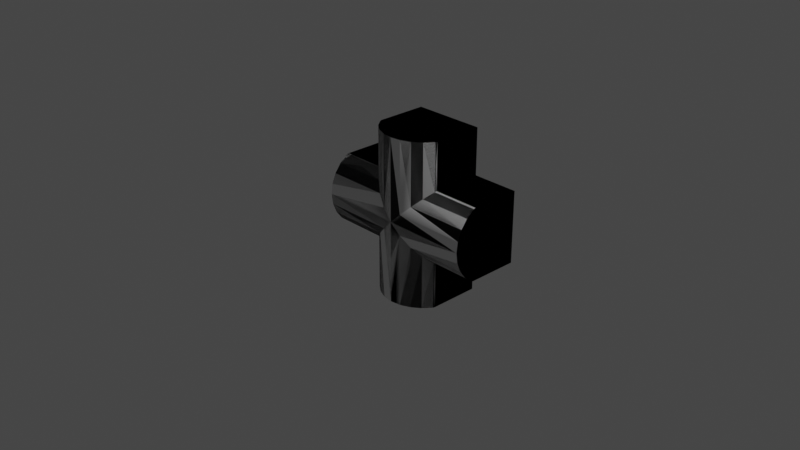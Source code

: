 # Source: Conestoga.blend  (saved by Blender 3.1.7; exported with 4.5.12 LTS)
import bpy
from mathutils import Matrix  # noqa: F401  (used for matrix-valued properties, if any)

bpy.ops.wm.read_factory_settings(use_empty=True)
scene = bpy.context.scene
scene.name = 'Scene'

# ---- collections
col_collection = bpy.data.collections.new('Collection'); scene.collection.children.link(col_collection)

# ---- images (referenced by path relative to the original .blend; pixels are not part of the script)
import os
ASSET_DIR = os.environ.get("B2B_ASSET_DIR", "")  # directory of the original .blend (textures are referenced by path, not embedded)
HERE = os.path.dirname(os.path.abspath(__file__))  # packed textures are extracted next to this script under _unpacked/

def load_image(name, relpath, width, height, colorspace="sRGB"):
    """Load a texture the original file referenced (path relative to the .blend, or extracted next to this script)."""
    p = next((c for c in (os.path.join(HERE, relpath), os.path.join(ASSET_DIR, relpath)) if relpath and os.path.exists(c)), "")
    if p:
        img = bpy.data.images.load(p, check_existing=True)
        img.name = name
    else:  # same state as the original file: an image datablock whose file is absent (Cycles renders it pink)
        img = bpy.data.images.new(name, width, height)
        img.source = "FILE"
        img.filepath = "//" + (relpath or name)
    img.colorspace_settings.name = colorspace
    return img
img_diff = load_image('diff', 'diff.png', 1024, 1024, 'sRGB')
img_norm = load_image('norm', 'norm.png', 1024, 1024, 'Non-Color')

# ---- materials (node trees are filled in below, after node groups)
mat_material_002 = bpy.data.materials.new('Material.002')
mat_material_002.use_transparent_shadow = False

# ---- node groups
ng_color4 = bpy.data.node_groups.new('Color4', 'ShaderNodeTree')
_s = ng_color4.interface.new_socket(name='Color', in_out='OUTPUT', socket_type='NodeSocketColor')
_s = ng_color4.interface.new_socket(name='Alpha', in_out='OUTPUT', socket_type='NodeSocketFloat')
_s = ng_color4.interface.new_socket(name='Color', in_out='INPUT', socket_type='NodeSocketColor')
_s = ng_color4.interface.new_socket(name='Alpha', in_out='INPUT', socket_type='NodeSocketFloat')
_s.min_value = 1.0
_N = ng_color4.nodes; _L = ng_color4.links
n0 = _N.new('NodeGroupInput'); n0.name = 'Group Input'; n0.location = (-403, 18)
n1 = _N.new('NodeGroupOutput'); n1.name = 'Group Output'; n1.location = (154, 24)
_L.new(n0.outputs[1], n1.inputs[1])
_L.new(n0.outputs[0], n1.inputs[0])
n1.is_active_output = True
ng_maincolor = bpy.data.node_groups.new('MainColor', 'ShaderNodeTree')
_s = ng_maincolor.interface.new_socket(name='Color', in_out='OUTPUT', socket_type='NodeSocketColor')
_s = ng_maincolor.interface.new_socket(name='Alpha', in_out='OUTPUT', socket_type='NodeSocketFloat')
_s = ng_maincolor.interface.new_socket(name='VColor', in_out='INPUT', socket_type='NodeSocketColor')
_s = ng_maincolor.interface.new_socket(name='VAlpha', in_out='INPUT', socket_type='NodeSocketFloat')
_s.min_value = 1e+04
_s = ng_maincolor.interface.new_socket(name='CColor', in_out='INPUT', socket_type='NodeSocketColor')
_s = ng_maincolor.interface.new_socket(name='CAlpha', in_out='INPUT', socket_type='NodeSocketFloat')
_s.min_value = 1.0
_s = ng_maincolor.interface.new_socket(name='TColor', in_out='INPUT', socket_type='NodeSocketColor')
_s = ng_maincolor.interface.new_socket(name='TAlpha', in_out='INPUT', socket_type='NodeSocketFloat')
_s.min_value = 1.0
_N = ng_maincolor.nodes; _L = ng_maincolor.links
n0 = _N.new('NodeGroupInput'); n0.name = 'Group Input'; n0.location = (-284, 35)
n1 = _N.new('NodeGroupOutput'); n1.name = 'Group Output'; n1.location = (332, -19)
n2 = _N.new('ShaderNodeMix'); n2.name = 'VC*CC*TC'; n2.location = (127, -33)
n2.label = 'VC*CC*TC'
n2.hide = True
n2.data_type = 'RGBA'
n2.blend_type = 'MULTIPLY'
n2.inputs[0].default_value = 1.0
n3 = _N.new('ShaderNodeMix'); n3.name = 'VC*CC'; n3.location = (-44, 33)
n3.label = 'VC*CC'
n3.hide = True
n3.data_type = 'RGBA'
n3.blend_type = 'MULTIPLY'
n3.inputs[0].default_value = 1.0
n4 = _N.new('ShaderNodeMath'); n4.name = 'VA*CA'; n4.location = (-59, -19)
n4.label = 'VA*CA'
n4.hide = True
n4.operation = 'MULTIPLY'
n4.inputs[2].default_value = 0.0
n5 = _N.new('ShaderNodeMath'); n5.name = 'VA*CA*TA'; n5.location = (130, -79)
n5.label = 'VA*CA*TA'
n5.hide = True
n5.operation = 'MULTIPLY'
n5.inputs[2].default_value = 0.0
_L.new(n0.outputs[2], n3.inputs[7])
_L.new(n0.outputs[4], n2.inputs[7])
_L.new(n2.outputs[2], n1.inputs[0])
_L.new(n3.outputs[2], n2.inputs[6])
_L.new(n0.outputs[0], n3.inputs[6])
_L.new(n0.outputs[1], n4.inputs[0])
_L.new(n0.outputs[3], n4.inputs[1])
_L.new(n4.outputs[0], n5.inputs[0])
_L.new(n0.outputs[5], n5.inputs[1])
_L.new(n5.outputs[0], n1.inputs[1])
n1.is_active_output = True
ng_standardshader = bpy.data.node_groups.new('StandardShader', 'ShaderNodeTree')
_s = ng_standardshader.interface.new_socket(name='BSDF', in_out='OUTPUT', socket_type='NodeSocketShader')
_s = ng_standardshader.interface.new_socket(name='BaseColor', in_out='INPUT', socket_type='NodeSocketColor')
_s = ng_standardshader.interface.new_socket(name='Shininess', in_out='INPUT', socket_type='NodeSocketFloat')
_s.min_value = 1e+04
_s = ng_standardshader.interface.new_socket(name='Gloss', in_out='INPUT', socket_type='NodeSocketFloat')
_s.min_value = 1e+04
_s = ng_standardshader.interface.new_socket(name='Emission', in_out='INPUT', socket_type='NodeSocketColor')
_s = ng_standardshader.interface.new_socket(name='Emission Strength', in_out='INPUT', socket_type='NodeSocketFloat')
_s.min_value = 1e+06
_s = ng_standardshader.interface.new_socket(name='Alpha', in_out='INPUT', socket_type='NodeSocketFloat')
_s.min_value = 1.0
_s = ng_standardshader.interface.new_socket(name='NormalColor', in_out='INPUT', socket_type='NodeSocketColor')
_N = ng_standardshader.nodes; _L = ng_standardshader.links
n0 = _N.new('NodeGroupOutput'); n0.name = 'Group Output'; n0.location = (555, 248)
n1 = _N.new('NodeGroupInput'); n1.name = 'Group Input'; n1.location = (-444, 74)
n2 = _N.new('ShaderNodeNormalMap'); n2.name = 'Normal Map'; n2.location = (-96, -256)
n2.hide = True
n3 = _N.new('ShaderNodeMath'); n3.name = 'Roughness'; n3.location = (-4, -2)
n3.label = 'Roughness'
n3.hide = True
n3.operation = 'SQRT'
n3.inputs[2].default_value = 0.0
n4 = _N.new('ShaderNodeMath'); n4.name = 'SpecularConv'; n4.location = (-120, 39)
n4.label = 'SpecularConv'
n4.hide = True
n4.operation = 'SQRT'
n4.inputs[2].default_value = 0.0
n5 = _N.new('ShaderNodeMath'); n5.name = 'Gloss2Rough'; n5.location = (-176, -1)
n5.label = 'Gloss2Rough'
n5.hide = True
n5.operation = 'SUBTRACT'
n5.inputs[0].default_value = 1.0
n5.inputs[2].default_value = 0.0
n6 = _N.new('ShaderNodeBsdfPrincipled'); n6.name = 'Principled BSDF'; n6.location = (226, 256)
n6.distribution = 'GGX'
n6.subsurface_method = 'BURLEY'
n6.inputs[3].default_value = 1.45
_L.new(n6.outputs[0], n0.inputs[0])
_L.new(n4.outputs[0], n6.inputs[13])
_L.new(n1.outputs[3], n6.inputs[27])
_L.new(n3.outputs[0], n6.inputs[2])
_L.new(n1.outputs[0], n6.inputs[0])
_L.new(n1.outputs[1], n4.inputs[0])
_L.new(n1.outputs[6], n2.inputs[1])
_L.new(n5.outputs[0], n3.inputs[0])
_L.new(n1.outputs[2], n5.inputs[1])
_L.new(n2.outputs[0], n6.inputs[5])
_L.new(n1.outputs[5], n6.inputs[4])
_L.new(n1.outputs[4], n6.inputs[28])
n0.is_active_output = True
ng_dxtnormal = bpy.data.node_groups.new('dxtNormal', 'ShaderNodeTree')
_s = ng_dxtnormal.interface.new_socket(name='Color', in_out='OUTPUT', socket_type='NodeSocketColor')
_s = ng_dxtnormal.interface.new_socket(name='RGB', in_out='INPUT', socket_type='NodeSocketColor')
_s = ng_dxtnormal.interface.new_socket(name='Alpha', in_out='INPUT', socket_type='NodeSocketFloat')
_s.min_value = 1e+04
_N = ng_dxtnormal.nodes; _L = ng_dxtnormal.links
n0 = _N.new('NodeReroute'); n0.name = 'Reroute'; n0.location = (396, 44)
n0.width = 100
n0.socket_idname = 'NodeSocketFloat'
n1 = _N.new('NodeReroute'); n1.name = 'Reroute.002'; n1.location = (378, 56)
n1.width = 100
n1.socket_idname = 'NodeSocketFloat'
n2 = _N.new('NodeReroute'); n2.name = 'Reroute.001'; n2.location = (376, 13)
n2.width = 100
n2.socket_idname = 'NodeSocketFloat'
n3 = _N.new('NodeGroupInput'); n3.name = 'dxtNormalInput'; n3.location = (36, 79)
n3.label = 'dxtNormalInput'
n4 = _N.new('NodeGroupOutput'); n4.name = 'dxtNormalOutput'; n4.location = (1779, 73)
n4.label = 'dxtNormalOutput'
n5 = _N.new('ShaderNodeSeparateColor'); n5.name = 'dxtNormal.separateRGB'; n5.location = (215, 54)
n5.label = 'separateRGB'
n5.width = 125
n5.hide = True
n6 = _N.new('ShaderNodeVectorMath'); n6.name = 'mul2'; n6.location = (611, 34)
n6.label = '*2'
n6.hide = True
n6.operation = 'SCALE'
n6.inputs[3].default_value = 2.0
n7 = _N.new('ShaderNodeCombineXYZ'); n7.name = 'Combine XYZ'; n7.location = (446, 34)
n7.hide = True
n8 = _N.new('ShaderNodeVectorMath'); n8.name = 'xy_dot_xy'; n8.location = (941, 34)
n8.label = 'xy . xy'
n8.hide = True
n8.operation = 'DOT_PRODUCT'
n9 = _N.new('ShaderNodeMath'); n9.name = 'subXY'; n9.location = (1106, 34)
n9.label = 'Z^2'
n9.hide = True
n9.operation = 'SUBTRACT'
n9.use_clamp = True
n9.inputs[0].default_value = 1.0
n9.inputs[2].default_value = 0.0
n10 = _N.new('ShaderNodeMath'); n10.name = 'sqrtZ2'; n10.location = (1271, 34)
n10.label = 'Z = sqrt(1-X^2-Y^2)'
n10.hide = True
n10.operation = 'SQRT'
n10.inputs[2].default_value = 0.0
n11 = _N.new('ShaderNodeCombineColor'); n11.name = 'Combine RGB'; n11.location = (1593, 53)
n11.hide = True
n12 = _N.new('ShaderNodeMath'); n12.name = 'zToBlue'; n12.location = (1436, 34)
n12.label = 'Z to Blue'
n12.hide = True
n12.operation = 'MULTIPLY_ADD'
n13 = _N.new('ShaderNodeVectorMath'); n13.name = 'sub1'; n13.location = (776, 34)
n13.label = '-1'
n13.hide = True
n13.operation = 'SUBTRACT'
n13.inputs[1].default_value = (1.0, 1.0, 0.0)
_L.new(n3.outputs[0], n5.inputs[0])
_L.new(n5.outputs[1], n0.inputs[0])
_L.new(n3.outputs[1], n2.inputs[0])
_L.new(n2.outputs[0], n1.inputs[0])
_L.new(n1.outputs[0], n11.inputs[0])
_L.new(n11.outputs[0], n4.inputs[0])
_L.new(n7.outputs[0], n6.inputs[0])
_L.new(n6.outputs[0], n13.inputs[0])
_L.new(n9.outputs[0], n10.inputs[0])
_L.new(n10.outputs[0], n12.inputs[0])
_L.new(n12.outputs[0], n11.inputs[2])
_L.new(n0.outputs[0], n7.inputs[1])
_L.new(n2.outputs[0], n7.inputs[0])
_L.new(n0.outputs[0], n11.inputs[1])
_L.new(n13.outputs[0], n8.inputs[0])
_L.new(n13.outputs[0], n8.inputs[1])
_L.new(n8.outputs[1], n9.inputs[1])
n4.is_active_output = True

# ---- material node trees
mat_material_002.use_nodes = True; mat_material_002.node_tree.nodes.clear()
_N = mat_material_002.node_tree.nodes; _L = mat_material_002.node_tree.links
n0 = _N.new('ShaderNodeVertexColor'); n0.name = 'Vertex Color'; n0.location = (-88, -138)
n0.hide = True
n1 = _N.new('ShaderNodeTexImage'); n1.name = '_MainTex'; n1.location = (-200, -238)
n1.label = '_MainTex'
n1.hide = True
n1.image = img_diff
n2 = _N.new('ShaderNodeTexImage'); n2.name = '_BumpMap'; n2.location = (-188, -311)
n2.label = '_BumpMap'
n2.hide = True
n2.image = img_norm
n3 = _N.new('ShaderNodeUVMap'); n3.name = 'UV Map'; n3.location = (-398, -256)
n4 = _N.new('ShaderNodeOutputMaterial'); n4.name = 'Material Output'; n4.location = (730, -26)
n5 = _N.new('ShaderNodeGroup'); n5.name = '_Color'; n5.location = (-87, -190)
n5.label = '_Color'
n5.hide = True
n5.node_tree = ng_color4
n5.inputs[0].default_value = (1.0, 1.0, 1.0, 1.0)
n5.inputs[1].default_value = 1.0
n6 = _N.new('ShaderNodeGroup'); n6.name = 'MainColor'; n6.location = (104, -41)
n6.node_tree = ng_maincolor
n7 = _N.new('ShaderNodeGroup'); n7.name = 'StandardShader'; n7.location = (489, -47)
n7.node_tree = ng_standardshader
n7.inputs[3].default_value = (0.0, 0.0, 0.0, 1.0)
n7.inputs[4].default_value = 1.0
n8 = _N.new('ShaderNodeValue'); n8.name = '_Shininess'; n8.location = (289, -30)
n8.label = '_Shininess'
n8.hide = True
n8.outputs[0].default_value = 0.4
n9 = _N.new('ShaderNodeGroup'); n9.name = 'dxtNormal'; n9.location = (104, -318)
n9.hide = True
n9.node_tree = ng_dxtnormal
n10 = _N.new('ShaderNodeValue'); n10.name = '_Opacity'; n10.location = (277, -211)
n10.label = '_Opacity'
n10.hide = True
n10.outputs[0].default_value = 1.0
_L.new(n2.outputs[0], n9.inputs[0])
_L.new(n2.outputs[1], n9.inputs[1])
_L.new(n5.outputs[0], n6.inputs[2])
_L.new(n5.outputs[1], n6.inputs[3])
_L.new(n6.outputs[0], n7.inputs[0])
_L.new(n6.outputs[1], n7.inputs[2])
_L.new(n3.outputs[0], n1.inputs[0])
_L.new(n1.outputs[0], n6.inputs[4])
_L.new(n1.outputs[1], n6.inputs[5])
_L.new(n7.outputs[0], n4.inputs[0])
_L.new(n3.outputs[0], n2.inputs[0])
_L.new(n0.outputs[0], n6.inputs[0])
_L.new(n0.outputs[1], n6.inputs[1])
_L.new(n8.outputs[0], n7.inputs[1])
_L.new(n9.outputs[0], n7.inputs[6])
_L.new(n10.outputs[0], n7.inputs[5])
n4.is_active_output = True

# ---- world
world_world = bpy.data.worlds.new('World'); scene.world = world_world
world_world.use_nodes = True; world_world.node_tree.nodes.clear()
_N = world_world.node_tree.nodes; _L = world_world.node_tree.links
n0 = _N.new('ShaderNodeOutputWorld'); n0.name = 'World Output'; n0.location = (300, 300)
n1 = _N.new('ShaderNodeBackground'); n1.name = 'Background'; n1.location = (10, 300)
n1.inputs[0].default_value = (0.05088, 0.05088, 0.05088, 1.0)
_L.new(n1.outputs[0], n0.inputs[0])
n0.is_active_output = True
world_world.color = (0.05088, 0.05088, 0.05088)
world_world.use_sun_shadow = False
world_world.sun_shadow_jitter_overblur = 0.0

# ---- cameras
cam_camera = bpy.data.cameras.new('Camera')
cam_camera.clip_end = 100.0
cam_camera.ortho_scale = 7.314

# ---- lights
light_light = bpy.data.lights.new('Light', 'POINT')
light_light.transmission_factor = 0.0
light_light.energy = 1000.0
light_light.shadow_soft_size = 0.1
light_light.shadow_maximum_resolution = 0.006
light_light.use_absolute_resolution = True

# ---- meshes
me_shell = bpy.data.meshes.new('shell')
me_shell.from_pydata([(0.1171, -0.1018, -0.1171), (-0.2263, -0.05662, -0.2263), (-0.2263, -0.05662, 0.2263), (0.2263, -0.05662, 0.2263), (-0.1171, -0.1018, 0.1171), (-0.4, 0.1285, 0.4), (-0.3919, 0.109, -0.3919), (0.32, 0.0153, -0.32), (-0.3919, 0.109, 0.3919), (-0.32, 0.0153, 0.32), (0.1171, -0.1018, 0.1171), (-0.32, 0.0153, -0.32), (0.32, 0.0153, 0.32), (0.2263, -0.05662, -0.2263), (0.3919, 0.109, -0.3919), (0.4, 0.1285, 0.4), (-0.1171, -0.1018, -0.1171), (0.3919, 0.109, 0.3919), (0.4, 0.6891, 0.4), (-0.4, 0.6891, 0.4), (-0.4, 0.1285, -0.4), (-0.4, 0.6891, -0.4), (0.4, 0.1285, -0.4), (0.4, 0.6891, -0.4), (2.98e-07, -0.1172, -4.322e-07), (-0.1903, 0.6854, 0.92), (-2.384e-07, -0.1173, 0.92), (-0.3919, 0.109, 0.92), (0.2425, 0.006969, 0.92), (0.2909, 0.05587, 0.92), (0.32, 0.0153, 0.92), (0.4, 0.6891, 0.92), (0.3122, 0.5624, 0.92), (-0.3125, 0.5621, 0.92), (-0.2909, 0.6147, 0.92), (0.2906, 0.615, 0.92), (0.2421, 0.6639, 0.92), (-0.2425, 0.6636, 0.92), (0.1899, 0.6856, 0.92), (-0.4, 0.1285, 0.92), (-0.2263, -0.05662, 0.92), (-0.4, 0.6891, 0.92), (0.3125, 0.1085, 0.92), (0.4, 0.1285, 0.92), (0.2263, -0.05662, 0.92), (0.1171, -0.1018, 0.92), (0.1903, -0.01485, 0.92), (-0.1171, -0.1018, 0.92), (-0.1899, -0.01505, 0.92), (-0.32, 0.0153, 0.92), (-0.2421, 0.00671, 0.92), (-0.3122, 0.1082, 0.92), (-0.2906, 0.05556, 0.92), (0.3919, 0.109, 0.92), (0.92, 0.5624, -0.3122), (0.92, 0.615, -0.2906), (0.92, -0.05662, -0.2263), (0.92, -0.05662, 0.2263), (0.92, 0.0153, 0.32), (0.92, 0.006712, 0.2421), (0.92, 0.109, -0.3919), (0.92, 0.1285, 0.4), (0.92, 0.6891, -0.4), (0.92, 0.1285, -0.4), (0.92, 0.1085, -0.3125), (0.92, 0.00697, -0.2425), (0.92, -0.1018, -0.1171), (0.92, -0.01485, -0.1903), (0.92, -0.1172, 4.362e-07), (0.92, -0.1018, 0.1171), (0.92, 0.5621, 0.3125), (0.92, 0.6147, 0.2909), (0.92, 0.6636, 0.2425), (0.92, 0.05587, -0.2909), (0.92, 0.6854, 0.1903), (0.92, 0.6856, -0.1899), (0.92, 0.6639, -0.2421), (0.92, 0.0153, -0.32), (0.92, 0.1082, 0.3122), (0.92, 0.05556, 0.2906), (0.92, -0.01505, 0.1899), (0.92, 0.6891, 0.4), (0.92, 0.109, 0.3919), (-0.4, 0.6891, -0.92), (6.557e-07, -0.1172, -0.92), (-0.2263, -0.05662, -0.92), (0.2263, -0.05662, -0.92), (-0.2421, 0.6639, -0.92), (-0.1171, -0.1018, -0.92), (-0.32, 0.0153, -0.92), (-0.3919, 0.109, -0.92), (0.32, 0.0153, -0.92), (0.2906, 0.05556, -0.92), (0.2421, 0.006712, -0.92), (-0.4, 0.1285, -0.92), (-0.3122, 0.5624, -0.92), (-0.3125, 0.1085, -0.92), (0.1171, -0.1018, -0.92), (-0.2906, 0.615, -0.92), (0.4, 0.1285, -0.92), (0.3125, 0.5621, -0.92), (0.4, 0.6891, -0.92), (-0.2425, 0.00697, -0.92), (0.2909, 0.6147, -0.92), (0.2425, 0.6636, -0.92), (-0.2909, 0.05587, -0.92), (0.1903, 0.6854, -0.92), (-0.1899, 0.6856, -0.92), (0.1899, -0.01505, -0.92), (-0.1903, -0.01485, -0.92), (0.3122, 0.1082, -0.92), (0.3919, 0.109, -0.92), (-0.92, -0.1172, -5.944e-07), (-0.92, -0.05662, -0.2263), (-0.92, -0.1018, 0.1171), (-0.92, -0.1018, -0.1171), (-0.92, 0.6854, -0.1903), (-0.92, 0.6636, -0.2425), (-0.92, 0.0153, 0.32), (-0.92, -0.01485, 0.1903), (-0.92, 0.006969, 0.2425), (-0.92, -0.05662, 0.2263), (-0.92, 0.6891, -0.4), (-0.92, 0.109, -0.3919), (-0.92, 0.6891, 0.4), (-0.92, 0.6639, 0.2421), (-0.92, 0.5621, -0.3125), (-0.92, 0.6147, -0.2909), (-0.92, 0.6856, 0.1899), (-0.92, 0.5624, 0.3122), (-0.92, 0.109, 0.3919), (-0.92, 0.1085, 0.3125), (-0.92, 0.05587, 0.2909), (-0.92, -0.01505, -0.1899), (-0.92, 0.0153, -0.32), (-0.92, 0.006711, -0.2421), (-0.92, 0.1082, -0.3122), (-0.92, 0.05556, -0.2906), (-0.92, 0.1285, -0.4), (-0.92, 0.615, 0.2906), (-0.92, 0.1285, 0.4)], [], [(1, 88, 85), (84, 88, 1, 16), (100, 110, 99), (41, 37, 34), (2, 114, 121), (0, 84, 24), (96, 94, 90), (28, 29, 30), (70, 78, 61), (112, 4, 24), (115, 1, 113), (0, 13, 97, 84), (84, 16, 24), (13, 66, 56), (10, 68, 24), (4, 26, 24), (97, 13, 86), (16, 112, 24), (3, 45, 44), (82, 17, 15, 61), (122, 127, 126), (122, 126, 138), (126, 136, 138), (138, 136, 123), (135, 134, 137), (52, 49, 27, 51), (3, 10, 26, 45), (22, 14, 60, 63), (0, 24, 68), (83, 94, 95), (83, 95, 98), (111, 99, 110), (99, 101, 100), (86, 91, 93), (79, 58, 82, 78), (84, 97, 108), (97, 86, 108), (85, 88, 109), (88, 84, 109), (77, 73, 64, 60), (89, 85, 102), (102, 105, 89), (109, 84, 108), (83, 98, 87), (83, 87, 107), (109, 102, 85), (101, 83, 107), (101, 107, 106), (101, 106, 104), (101, 104, 103), (93, 108, 86), (92, 93, 91), (101, 103, 100), (7, 13, 56, 77), (123, 6, 20, 138), (91, 7, 14, 111), (17, 12, 30, 53), (9, 49, 40, 2), (90, 94, 20, 6), (53, 43, 15, 17), (85, 89, 11, 1), (86, 13, 7, 91), (10, 24, 26), (52, 50, 49), (50, 40, 49), (92, 91, 111, 110), (27, 39, 51), (39, 41, 33), (31, 32, 35), (31, 35, 36), (31, 36, 38), (31, 38, 41), (38, 25, 41), (39, 33, 51), (41, 25, 37), (34, 33, 41), (21, 122, 138, 20), (13, 0, 68, 66), (112, 114, 2, 4), (19, 41, 39, 5), (96, 95, 94), (45, 26, 46), (26, 47, 48), (46, 26, 48), (47, 40, 48), (40, 50, 48), (44, 45, 46), (118, 132, 131, 130), (30, 44, 28), (31, 43, 32), (43, 53, 42), (32, 43, 42), (44, 46, 28), (62, 55, 76), (62, 76, 75), (82, 61, 78), (61, 81, 70), (57, 58, 59), (105, 96, 90, 89), (59, 58, 79), (68, 69, 80), (69, 57, 80), (56, 66, 67), (66, 68, 67), (80, 67, 68), (81, 62, 75), (81, 75, 74), (59, 80, 57), (81, 74, 72), (81, 72, 71), (81, 71, 70), (8, 9, 118, 130), (140, 124, 19, 5), (12, 58, 57, 3), (47, 26, 4, 2), (2, 40, 47), (5, 8, 130, 140), (117, 127, 122), (124, 140, 129), (140, 130, 131), (129, 140, 131), (3, 69, 68, 10), (118, 121, 120), (132, 118, 120), (121, 114, 119), (114, 112, 119), (112, 115, 133), (115, 113, 133), (113, 134, 135), (113, 135, 133), (116, 117, 122), (128, 116, 122), (112, 133, 119), (128, 122, 124), (125, 128, 124), (121, 119, 120), (139, 125, 124), (129, 139, 124), (94, 83, 21, 20), (31, 41, 19, 18), (8, 27, 49, 9), (27, 8, 5, 39), (115, 112, 16, 1), (44, 30, 12, 3), (77, 60, 14, 7), (134, 11, 6, 123), (23, 22, 63, 62), (137, 134, 123, 136), (121, 118, 9, 2), (111, 14, 22, 99), (89, 90, 6, 11), (15, 18, 81, 61), (3, 57, 69), (63, 60, 64), (29, 42, 53, 30), (77, 56, 65), (56, 67, 65), (62, 63, 54), (54, 55, 62), (64, 54, 63), (77, 65, 73), (124, 122, 21, 19), (43, 31, 18, 15), (83, 101, 23, 21), (99, 22, 23, 101), (58, 12, 17, 82), (19, 21, 23, 18), (11, 134, 113, 1), (18, 23, 62, 81)])
_k = set([(18, 31), (18, 81), (19, 41), (19, 124), (21, 83), (21, 122), (23, 62), (23, 101), (31, 41), (62, 81), (83, 101), (122, 124)])
me_shell.attributes.new('sharp_edge', 'BOOLEAN', 'EDGE').data.foreach_set('value', [ (min(e.vertices), max(e.vertices)) in _k for e in me_shell.edges])
_uv = me_shell.uv_layers.new(name='UVMap')
_uv.uv.foreach_set('vector', [0.04224, 0.4762, 0.11, 0.4877, 0.11, 0.4762, 0.11, 0.4993, 0.11, 0.4877, 0.04224, 0.4762, 0.03158, 0.4877, 0.5372, 0.2251, 0.5372, 0.3037, 0.522, 0.3002, 0.6605, 0.2031, 0.6333, 0.2075, 0.6416, 0.216, 0.04224, 0.5223, 0.11, 0.5108, 0.11, 0.5223, 0.03158, 0.5108, 0.11, 0.4993, 0.02015, 0.4993, 0.6454, 0.3037, 0.6605, 0.3002, 0.6591, 0.3036, 0.5493, 0.3212, 0.5409, 0.3128, 0.5359, 0.3198, 0.6454, 0.2251, 0.6453, 0.3037, 0.6605, 0.3002, 0.11, 0.4993, 0.03158, 0.5108, 0.02015, 0.4993, 0.11, 0.4877, 0.04224, 0.4762, 0.11, 0.4762, 0.03158, 0.5108, 0.04224, 0.5223, 0.11, 0.5108, 0.11, 0.4993, 0.11, 0.4993, 0.03158, 0.4877, 0.02015, 0.4993, 0.04224, 0.5223, 0.11, 0.5108, 0.11, 0.5223, 0.03158, 0.4877, 0.11, 0.4993, 0.02015, 0.4993, 0.03157, 0.4878, 0.11, 0.4994, 0.02014, 0.4994, 0.11, 0.5108, 0.04224, 0.5223, 0.11, 0.5223, 0.03158, 0.4877, 0.11, 0.4993, 0.02015, 0.4993, 0.04223, 0.5224, 0.11, 0.5109, 0.11, 0.5224, 0.11, 0.4531, 0.05841, 0.4531, 0.05919, 0.4511, 0.11, 0.4511, 0.522, 0.2031, 0.5409, 0.216, 0.5372, 0.2251, 0.522, 0.2031, 0.5372, 0.2251, 0.522, 0.3002, 0.5372, 0.2251, 0.5372, 0.3037, 0.522, 0.3002, 0.522, 0.3002, 0.5372, 0.3037, 0.5234, 0.3036, 0.5494, 0.3213, 0.5359, 0.3198, 0.541, 0.3128, 0.6416, 0.3128, 0.6467, 0.3198, 0.6591, 0.3036, 0.6453, 0.3037, 0.04223, 0.5224, 0.03157, 0.5109, 0.11, 0.4994, 0.11, 0.5109, 0.05919, 0.5475, 0.05841, 0.5454, 0.11, 0.5454, 0.11, 0.5475, 0.03158, 0.5108, 0.02015, 0.4993, 0.11, 0.4993, 0.6605, 0.2031, 0.6605, 0.3002, 0.6453, 0.2251, 0.6605, 0.2031, 0.6453, 0.2251, 0.6416, 0.216, 0.5234, 0.3036, 0.522, 0.3002, 0.5372, 0.3037, 0.522, 0.3002, 0.522, 0.2031, 0.5372, 0.2251, 0.5521, 0.3322, 0.5359, 0.3198, 0.5494, 0.3213, 0.6416, 0.3128, 0.6467, 0.3198, 0.6591, 0.3036, 0.6453, 0.3037, 0.5913, 0.3427, 0.571, 0.3401, 0.5584, 0.325, 0.571, 0.3401, 0.5521, 0.3322, 0.5584, 0.325, 0.6305, 0.3322, 0.6116, 0.3401, 0.6242, 0.325, 0.6116, 0.3401, 0.5913, 0.3427, 0.6242, 0.325, 0.5359, 0.3198, 0.5409, 0.3128, 0.5372, 0.3037, 0.5234, 0.3036, 0.6467, 0.3198, 0.6305, 0.3322, 0.6333, 0.3212, 0.6333, 0.3212, 0.6416, 0.3128, 0.6467, 0.3198, 0.6242, 0.325, 0.5913, 0.3427, 0.5584, 0.325, 0.6605, 0.2031, 0.6416, 0.216, 0.6332, 0.2075, 0.6605, 0.2031, 0.6332, 0.2075, 0.6242, 0.2037, 0.6242, 0.325, 0.6333, 0.3212, 0.6305, 0.3322, 0.522, 0.2031, 0.6605, 0.2031, 0.6242, 0.2037, 0.522, 0.2031, 0.6242, 0.2037, 0.5583, 0.2038, 0.522, 0.2031, 0.5583, 0.2038, 0.5493, 0.2075, 0.522, 0.2031, 0.5493, 0.2075, 0.5409, 0.216, 0.5494, 0.3213, 0.5584, 0.325, 0.5521, 0.3322, 0.541, 0.3128, 0.5494, 0.3213, 0.5359, 0.3198, 0.522, 0.2031, 0.5409, 0.216, 0.5372, 0.2251, 0.05138, 0.5339, 0.04224, 0.5223, 0.11, 0.5223, 0.11, 0.5339, 0.11, 0.4531, 0.05841, 0.4531, 0.05919, 0.4511, 0.11, 0.4511, 0.11, 0.5339, 0.05138, 0.5339, 0.05841, 0.5454, 0.11, 0.5454, 0.0584, 0.5455, 0.05138, 0.534, 0.11, 0.534, 0.11, 0.5455, 0.05138, 0.4647, 0.11, 0.4647, 0.11, 0.4763, 0.04223, 0.4763, 0.11, 0.4531, 0.11, 0.4511, 0.05919, 0.4511, 0.05841, 0.4531, 0.11, 0.5455, 0.11, 0.5476, 0.05919, 0.5476, 0.0584, 0.5455, 0.11, 0.4762, 0.11, 0.4647, 0.05138, 0.4647, 0.04224, 0.4762, 0.11, 0.5223, 0.04224, 0.5223, 0.05138, 0.5339, 0.11, 0.5339, 0.03157, 0.5109, 0.02014, 0.4994, 0.11, 0.4994, 0.6416, 0.3128, 0.6332, 0.3213, 0.6467, 0.3198, 0.6332, 0.3213, 0.6305, 0.3322, 0.6467, 0.3198, 0.541, 0.3128, 0.5359, 0.3198, 0.5234, 0.3036, 0.5372, 0.3037, 0.6591, 0.3036, 0.6605, 0.3002, 0.6453, 0.3037, 0.6605, 0.3002, 0.6605, 0.2031, 0.6454, 0.2251, 0.522, 0.2031, 0.5372, 0.2251, 0.541, 0.216, 0.522, 0.2031, 0.541, 0.216, 0.5494, 0.2075, 0.522, 0.2031, 0.5494, 0.2075, 0.5584, 0.2037, 0.522, 0.2031, 0.5584, 0.2037, 0.6605, 0.2031, 0.5584, 0.2037, 0.6242, 0.2038, 0.6605, 0.2031, 0.6605, 0.3002, 0.6454, 0.2251, 0.6453, 0.3037, 0.6605, 0.2031, 0.6242, 0.2038, 0.6333, 0.2075, 0.6416, 0.216, 0.6454, 0.2251, 0.6605, 0.2031, 0.8525, 0.3252, 0.9927, 0.3252, 0.9927, 0.4669, 0.8525, 0.4669, 0.04224, 0.5223, 0.03158, 0.5108, 0.11, 0.4993, 0.11, 0.5108, 0.11, 0.4993, 0.11, 0.5108, 0.04224, 0.5223, 0.03158, 0.5108, 0.8525, 0.3252, 0.9927, 0.3252, 0.9927, 0.4669, 0.8525, 0.4669, 0.6454, 0.3037, 0.6453, 0.2251, 0.6605, 0.3002, 0.571, 0.3401, 0.5913, 0.3427, 0.5583, 0.325, 0.5913, 0.3427, 0.6116, 0.3401, 0.6242, 0.325, 0.5583, 0.325, 0.5913, 0.3427, 0.6242, 0.325, 0.6116, 0.3401, 0.6305, 0.3322, 0.6242, 0.325, 0.6305, 0.3322, 0.6332, 0.3213, 0.6242, 0.325, 0.5521, 0.3322, 0.571, 0.3401, 0.5583, 0.325, 0.6467, 0.3198, 0.6416, 0.3128, 0.6454, 0.3037, 0.6591, 0.3036, 0.5359, 0.3198, 0.5521, 0.3322, 0.5493, 0.3212, 0.522, 0.2031, 0.522, 0.3002, 0.5372, 0.2251, 0.522, 0.3002, 0.5234, 0.3036, 0.5372, 0.3037, 0.5372, 0.2251, 0.522, 0.3002, 0.5372, 0.3037, 0.5521, 0.3322, 0.5583, 0.325, 0.5493, 0.3212, 0.522, 0.2031, 0.541, 0.216, 0.5494, 0.2075, 0.522, 0.2031, 0.5494, 0.2075, 0.5584, 0.2037, 0.6591, 0.3036, 0.6605, 0.3002, 0.6453, 0.3037, 0.6605, 0.3002, 0.6605, 0.2031, 0.6454, 0.2251, 0.6305, 0.3322, 0.6467, 0.3198, 0.6332, 0.3213, 0.6416, 0.3128, 0.6454, 0.3037, 0.6591, 0.3036, 0.6467, 0.3198, 0.6332, 0.3213, 0.6467, 0.3198, 0.6416, 0.3128, 0.5913, 0.3427, 0.6116, 0.3401, 0.6242, 0.325, 0.6116, 0.3401, 0.6305, 0.3322, 0.6242, 0.325, 0.5521, 0.3322, 0.571, 0.3401, 0.5583, 0.325, 0.571, 0.3401, 0.5913, 0.3427, 0.5583, 0.325, 0.6242, 0.325, 0.5583, 0.325, 0.5913, 0.3427, 0.6605, 0.2031, 0.522, 0.2031, 0.5584, 0.2037, 0.6605, 0.2031, 0.5584, 0.2037, 0.6242, 0.2038, 0.6332, 0.3213, 0.6242, 0.325, 0.6305, 0.3322, 0.6605, 0.2031, 0.6242, 0.2038, 0.6333, 0.2075, 0.6605, 0.2031, 0.6333, 0.2075, 0.6416, 0.216, 0.6605, 0.2031, 0.6416, 0.216, 0.6454, 0.2251, 0.05841, 0.5454, 0.05138, 0.5339, 0.11, 0.5339, 0.11, 0.5454, 0.8525, 0.4669, 0.8525, 0.3252, 0.9927, 0.3252, 0.9927, 0.4669, 0.05138, 0.4647, 0.11, 0.4647, 0.11, 0.4762, 0.04224, 0.4762, 0.11, 0.4878, 0.11, 0.4994, 0.03157, 0.4878, 0.04223, 0.4763, 0.04223, 0.4763, 0.11, 0.4763, 0.11, 0.4878, 0.05919, 0.5475, 0.05841, 0.5454, 0.11, 0.5454, 0.11, 0.5475, 0.5493, 0.2075, 0.5409, 0.216, 0.522, 0.2031, 0.6605, 0.2031, 0.6605, 0.3002, 0.6453, 0.2251, 0.6605, 0.3002, 0.6591, 0.3036, 0.6454, 0.3037, 0.6453, 0.2251, 0.6605, 0.3002, 0.6454, 0.3037, 0.04224, 0.4762, 0.11, 0.4877, 0.11, 0.4993, 0.03158, 0.4877, 0.6467, 0.3198, 0.6305, 0.3322, 0.6333, 0.3212, 0.6416, 0.3128, 0.6467, 0.3198, 0.6333, 0.3212, 0.6305, 0.3322, 0.6116, 0.3401, 0.6242, 0.325, 0.6116, 0.3401, 0.5913, 0.3427, 0.6242, 0.325, 0.5913, 0.3427, 0.571, 0.3401, 0.5584, 0.325, 0.571, 0.3401, 0.5521, 0.3322, 0.5584, 0.325, 0.5521, 0.3322, 0.5359, 0.3198, 0.5494, 0.3213, 0.5521, 0.3322, 0.5494, 0.3213, 0.5584, 0.325, 0.5583, 0.2038, 0.5493, 0.2075, 0.522, 0.2031, 0.6242, 0.2037, 0.5583, 0.2038, 0.522, 0.2031, 0.5913, 0.3427, 0.5584, 0.325, 0.6242, 0.325, 0.6242, 0.2037, 0.522, 0.2031, 0.6605, 0.2031, 0.6332, 0.2075, 0.6242, 0.2037, 0.6605, 0.2031, 0.6305, 0.3322, 0.6242, 0.325, 0.6333, 0.3212, 0.6416, 0.216, 0.6332, 0.2075, 0.6605, 0.2031, 0.6453, 0.2251, 0.6416, 0.216, 0.6605, 0.2031, 0.9927, 0.3252, 0.9927, 0.4669, 0.8525, 0.4669, 0.8525, 0.3252, 0.677, 0.2013, 0.8171, 0.2013, 0.8171, 0.3422, 0.677, 0.3422, 0.0584, 0.4532, 0.11, 0.4532, 0.11, 0.4647, 0.05138, 0.4647, 0.11, 0.4532, 0.0584, 0.4532, 0.05919, 0.4512, 0.11, 0.4512, 0.11, 0.4877, 0.11, 0.4993, 0.03158, 0.4877, 0.04224, 0.4762, 0.11, 0.5224, 0.11, 0.534, 0.05138, 0.534, 0.04223, 0.5224, 0.11, 0.5339, 0.11, 0.5454, 0.05841, 0.5454, 0.05138, 0.5339, 0.11, 0.4647, 0.05138, 0.4647, 0.05841, 0.4531, 0.11, 0.4531, 0.8525, 0.4669, 0.8525, 0.3252, 0.9927, 0.3252, 0.9927, 0.4669, 0.541, 0.3128, 0.5359, 0.3198, 0.5234, 0.3036, 0.5372, 0.3037, 0.11, 0.5223, 0.11, 0.5339, 0.05138, 0.5339, 0.04224, 0.5223, 0.11, 0.5454, 0.05841, 0.5454, 0.05919, 0.5476, 0.11, 0.5476, 0.11, 0.4647, 0.11, 0.4531, 0.05841, 0.4531, 0.05138, 0.4647, 0.9927, 0.3252, 0.9927, 0.4669, 0.8525, 0.4669, 0.8525, 0.3252, 0.04224, 0.4762, 0.11, 0.4762, 0.11, 0.4877, 0.522, 0.3002, 0.5234, 0.3036, 0.5372, 0.3037, 0.5409, 0.3128, 0.5372, 0.3037, 0.5234, 0.3036, 0.5359, 0.3198, 0.5359, 0.3198, 0.5521, 0.3322, 0.5493, 0.3212, 0.5521, 0.3322, 0.5583, 0.325, 0.5493, 0.3212, 0.522, 0.2031, 0.522, 0.3002, 0.5372, 0.2251, 0.5372, 0.2251, 0.541, 0.216, 0.522, 0.2031, 0.5372, 0.3037, 0.5372, 0.2251, 0.522, 0.3002, 0.5359, 0.3198, 0.5493, 0.3212, 0.5409, 0.3128, 0.677, 0.2013, 0.8171, 0.2013, 0.8171, 0.3422, 0.677, 0.3422, 0.9927, 0.3252, 0.9927, 0.4669, 0.8525, 0.4669, 0.8525, 0.3252, 0.8171, 0.3422, 0.677, 0.3422, 0.677, 0.2013, 0.8171, 0.2013, 0.9927, 0.4669, 0.8525, 0.4669, 0.8525, 0.3252, 0.9927, 0.3252, 0.11, 0.4647, 0.05138, 0.4647, 0.05841, 0.4531, 0.11, 0.4531, 0.8156, 0.2037, 0.8156, 0.3418, 0.6775, 0.3418, 0.6775, 0.2037, 0.05138, 0.4647, 0.11, 0.4647, 0.11, 0.4762, 0.04224, 0.4762, 0.677, 0.2013, 0.8171, 0.2013, 0.8171, 0.3422, 0.677, 0.3422])
_uv.active_render = True
_uv = me_shell.uv_layers.new(name='UVMap2')
_uv.uv.foreach_set('vector', [0.9104, 0.2441, 0.9661, 0.2017, 0.9809, 0.2017, 0.0, 0.0, 0.9661, 0.2017, 0.9104, 0.2441, 0.8513, 0.2708, 0.2348, 0.2591, 0.0, 0.0, 0.6143, 0.4089, 0.003906, 0.2306, 0.1545, 0.238, 0.1625, 0.2886, 0.6674, 0.3546, 0.0, 0.0, 0.0, 0.0, 0.8216, 0.2708, 0.0, 0.0, 0.7889, 0.2993, 0.4812, 0.6132, 0.4813, 0.6159, 0.4812, 0.6132, 0.0, 0.0, 0.0, 0.0, 0.4813, 0.4375, 0.0, 0.0, 0.0, 0.0, 0.6143, 0.4089, 0.6265, 0.397, 0.7265, 0.3279, 0.7889, 0.2993, 0.0, 0.0, 0.7267, 0.3546, 0.0, 0.0, 0.8216, 0.2708, 0.8511, 0.2441, 0.0, 0.0, 0.0, 0.0, 0.0, 0.0, 0.8513, 0.2708, 0.7889, 0.2993, 0.9104, 0.2441, 0.9661, 0.2017, 0.9809, 0.2017, 0.8216, 0.2708, 0.0, 0.0, 0.7889, 0.2993, 0.7562, 0.3279, 0.0, 0.0, 0.7889, 0.2993, 0.0, 0.0, 0.8511, 0.2441, 0.0, 0.0, 0.7562, 0.3279, 0.6265, 0.397, 0.7889, 0.2993, 0.6674, 0.3546, 0.0, 0.0, 0.0, 0.0, 0.6117, 0.4089, 0.6104, 0.4094, 0.6143, 0.4089, 0.6143, 0.4089, 0.03752, 0.2274, 0.1625, 0.2886, 0.1987, 0.3501, 0.03752, 0.2274, 0.1987, 0.3501, 0.4162, 0.7657, 0.1987, 0.3501, 0.0, 0.0, 0.4162, 0.7657, 0.4162, 0.7657, 0.0, 0.0, 0.4136, 0.7657, 0.0, 0.0, 0.671, 0.397, 0.0, 0.0, 0.0, 0.0, 0.3987, 0.7657, 0.4136, 0.7657, 0.0, 0.0, 0.6674, 0.3546, 0.7265, 0.3279, 0.0, 0.0, 0.0, 0.0, 0.4813, 0.6159, 0.4805, 0.6148, 0.0, 0.0, 0.0, 0.0, 0.8513, 0.2708, 0.7889, 0.2993, 0.0, 0.0, 0.003905, 0.174, 0.4813, 0.6159, 0.5464, 0.3796, 0.003905, 0.174, 0.5464, 0.3796, 0.5616, 0.3178, 0.6117, 0.4089, 0.6143, 0.4089, 0.0, 0.0, 0.6143, 0.4089, 0.003906, 0.1741, 0.2348, 0.2591, 0.582, 0.4089, 0.5968, 0.4089, 0.0, 0.0, 0.0, 0.0, 0.5968, 0.4089, 0.6117, 0.4089, 0.0, 0.0, 0.9513, 0.2017, 0.9661, 0.2017, 0.0, 0.0, 0.9661, 0.2017, 0.582, 0.4089, 0.0, 0.0, 0.9809, 0.2017, 0.9661, 0.2017, 0.6906, 0.4321, 0.9661, 0.2017, 0.9513, 0.2017, 0.6906, 0.4321, 0.481, 0.5984, 0.5572, 0.5209, 0.5271, 0.542, 0.4812, 0.6132, 0.481, 0.5984, 0.9809, 0.2017, 0.5389, 0.5525, 0.5389, 0.5525, 0.4811, 0.6048, 0.481, 0.5984, 0.6906, 0.4321, 0.9513, 0.2017, 0.0, 0.0, 0.003905, 0.174, 0.5616, 0.3178, 0.0, 0.0, 0.003905, 0.174, 0.0, 0.0, 0.0, 0.0, 0.6906, 0.4321, 0.5389, 0.5525, 0.9809, 0.2017, 0.003906, 0.1741, 0.003905, 0.174, 0.0, 0.0, 0.003906, 0.1741, 0.0, 0.0, 0.01064, 0.1765, 0.003906, 0.1741, 0.01064, 0.1765, 0.0503, 0.1911, 0.003906, 0.1741, 0.0503, 0.1911, 0.1392, 0.2239, 0.0, 0.0, 0.0, 0.0, 0.582, 0.4089, 0.0, 0.0, 0.0, 0.0, 0.5968, 0.4089, 0.003906, 0.1741, 0.1392, 0.2239, 0.2348, 0.2591, 0.9633, 0.2212, 0.9104, 0.2441, 0.9809, 0.2017, 0.9957, 0.2017, 0.4136, 0.7657, 0.4142, 0.7641, 0.4162, 0.7657, 0.4162, 0.7657, 0.5968, 0.4089, 0.5853, 0.4118, 0.6104, 0.4094, 0.6117, 0.4089, 0.4828, 0.4518, 0.4928, 0.4346, 0.4813, 0.4375, 0.4815, 0.4523, 0.7034, 0.3774, 0.671, 0.397, 0.6561, 0.397, 0.7267, 0.3546, 0.0, 0.0, 0.0, 0.0, 0.4813, 0.6159, 0.4805, 0.6148, 0.4815, 0.4523, 0.4827, 0.452, 0.4827, 0.452, 0.4828, 0.4518, 0.0, 0.0, 0.0, 0.0, 0.9633, 0.2212, 0.9104, 0.2441, 0.0, 0.0, 0.5852, 0.4063, 0.5954, 0.4077, 0.0, 0.0, 0.7265, 0.3279, 0.7889, 0.2993, 0.0, 0.0, 0.0, 0.0, 0.0, 0.0, 0.3987, 0.7657, 0.0, 0.0, 0.6561, 0.397, 0.3987, 0.7657, 0.0, 0.0, 0.5968, 0.4089, 0.6117, 0.4089, 0.0, 0.0, 0.4136, 0.7657, 0.4885, 0.4279, 0.0, 0.0, 0.4885, 0.4279, 0.003906, 0.2306, 0.4984, 0.2698, 0.003906, 0.2306, 0.4984, 0.2697, 0.488, 0.233, 0.003906, 0.2306, 0.488, 0.233, 0.4536, 0.2031, 0.003906, 0.2306, 0.4536, 0.2031, 0.4159, 0.1926, 0.003906, 0.2306, 0.4159, 0.1926, 0.003906, 0.2306, 0.4159, 0.1926, 0.4163, 0.1927, 0.003906, 0.2306, 0.4885, 0.4279, 0.4984, 0.2698, 0.0, 0.0, 0.003906, 0.2306, 0.4163, 0.1927, 0.1545, 0.238, 0.1625, 0.2886, 0.4984, 0.2698, 0.003906, 0.2306, 0.0, 0.0, 0.0, 0.0, 0.0, 0.0, 0.0, 0.0, 0.9104, 0.2441, 0.8513, 0.2708, 0.0, 0.0, 0.9661, 0.2017, 0.6265, 0.397, 0.0, 0.0, 0.6674, 0.3546, 0.7265, 0.3279, 0.5494, 0.1773, 0.5494, 0.1773, 0.4815, 0.4549, 0.4815, 0.4549, 0.4812, 0.6132, 0.5464, 0.3796, 0.4813, 0.6159, 0.6117, 0.397, 0.6265, 0.397, 0.0, 0.0, 0.6265, 0.397, 0.6413, 0.397, 0.0, 0.0, 0.0, 0.0, 0.6265, 0.397, 0.0, 0.0, 0.6413, 0.397, 0.6561, 0.397, 0.0, 0.0, 0.6561, 0.397, 0.0, 0.0, 0.0, 0.0, 0.5968, 0.397, 0.6117, 0.397, 0.0, 0.0, 0.4813, 0.4375, 0.0, 0.0, 0.0, 0.0, 0.4815, 0.4523, 0.4813, 0.4375, 0.5968, 0.397, 0.0, 0.0, 0.003906, 0.2306, 0.4885, 0.4279, 0.4984, 0.2697, 0.4885, 0.4279, 0.4815, 0.4523, 0.0, 0.0, 0.4984, 0.2697, 0.4885, 0.4279, 0.0, 0.0, 0.5968, 0.397, 0.0, 0.0, 0.0, 0.0, 0.5494, 0.2274, 0.0, 0.0, 0.0, 0.0, 0.5494, 0.2274, 0.0, 0.0, 0.0, 0.0, 0.6117, 0.4089, 0.6143, 0.4089, 0.0, 0.0, 0.6143, 0.4089, 0.03752, 0.1773, 0.0, 0.0, 0.582, 0.4089, 0.5968, 0.4089, 0.0, 0.0, 0.4811, 0.6048, 0.4812, 0.6132, 0.4812, 0.6132, 0.481, 0.5984, 0.0, 0.0, 0.5968, 0.4089, 0.0, 0.0, 0.9513, 0.2017, 0.9364, 0.2017, 0.0, 0.0, 0.9364, 0.2017, 0.582, 0.4089, 0.0, 0.0, 0.9809, 0.2017, 0.9661, 0.2017, 0.0, 0.0, 0.9661, 0.2017, 0.9513, 0.2017, 0.0, 0.0, 0.0, 0.0, 0.0, 0.0, 0.9513, 0.2017, 0.03752, 0.1773, 0.5494, 0.2274, 0.0, 0.0, 0.03752, 0.1773, 0.0, 0.0, 0.0, 0.0, 0.0, 0.0, 0.0, 0.0, 0.582, 0.4089, 0.03752, 0.1773, 0.0, 0.0, 0.0, 0.0, 0.03752, 0.1773, 0.0, 0.0, 0.0, 0.0, 0.03752, 0.1773, 0.0, 0.0, 0.0, 0.0, 0.4828, 0.4518, 0.4928, 0.4346, 0.0, 0.0, 0.0, 0.0, 0.4815, 0.4549, 0.5494, 0.1773, 0.5494, 0.1773, 0.4815, 0.4549, 0.5954, 0.4077, 0.5968, 0.4089, 0.582, 0.4089, 0.5852, 0.4063, 0.0, 0.0, 0.0, 0.0, 0.7562, 0.3279, 0.7267, 0.3546, 0.7267, 0.3546, 0.6561, 0.397, 0.6413, 0.397, 0.4827, 0.452, 0.4828, 0.4518, 0.4815, 0.4523, 0.4827, 0.452, 0.1545, 0.238, 0.1625, 0.2886, 0.03752, 0.2274, 0.5494, 0.1773, 0.4815, 0.4549, 0.4984, 0.2697, 0.4815, 0.4549, 0.4815, 0.4523, 0.0, 0.0, 0.4984, 0.2697, 0.4815, 0.4549, 0.0, 0.0, 0.8511, 0.2441, 0.0, 0.0, 0.0, 0.0, 0.8216, 0.2708, 0.4813, 0.4375, 0.5968, 0.397, 0.0, 0.0, 0.0, 0.0, 0.4813, 0.4375, 0.0, 0.0, 0.5968, 0.397, 0.6117, 0.397, 0.0, 0.0, 0.6117, 0.397, 0.6265, 0.397, 0.0, 0.0, 0.6265, 0.397, 0.6413, 0.397, 0.0, 0.0, 0.6413, 0.397, 0.6561, 0.397, 0.0, 0.0, 0.6561, 0.397, 0.671, 0.397, 0.0, 0.0, 0.6561, 0.397, 0.0, 0.0, 0.0, 0.0, 0.1738, 0.217, 0.1545, 0.238, 0.03752, 0.2274, 0.4159, 0.1926, 0.1738, 0.217, 0.03752, 0.2274, 0.6265, 0.397, 0.0, 0.0, 0.0, 0.0, 0.4159, 0.1926, 0.03752, 0.2274, 0.5494, 0.1773, 0.4536, 0.2031, 0.4159, 0.1926, 0.5494, 0.1773, 0.5968, 0.397, 0.0, 0.0, 0.0, 0.0, 0.488, 0.233, 0.4536, 0.2031, 0.5494, 0.1773, 0.4984, 0.2697, 0.488, 0.233, 0.5494, 0.1773, 0.0, 0.0, 0.0, 0.0, 0.0, 0.0, 0.0, 0.0, 0.5494, 0.1773, 0.5494, 0.1773, 0.5494, 0.1773, 0.5494, 0.1773, 0.4142, 0.7641, 0.4136, 0.7657, 0.3987, 0.7657, 0.407, 0.7489, 0.4136, 0.7657, 0.4142, 0.7641, 0.4162, 0.7657, 0.4162, 0.7657, 0.6413, 0.397, 0.6265, 0.397, 0.7562, 0.3279, 0.7267, 0.3546, 0.0, 0.0, 0.0, 0.0, 0.5835, 0.3982, 0.5936, 0.3996, 0.0, 0.0, 0.0, 0.0, 0.4805, 0.6148, 0.4728, 0.6151, 0.0, 0.0, 0.407, 0.7489, 0.4142, 0.7641, 0.0, 0.0, 0.0, 0.0, 0.0, 0.0, 0.0, 0.0, 0.0, 0.0, 0.0, 0.0, 0.671, 0.397, 0.4136, 0.7657, 0.0, 0.0, 0.0, 0.0, 0.0, 0.0, 0.5835, 0.3982, 0.5936, 0.3996, 0.0, 0.0, 0.6104, 0.4094, 0.0, 0.0, 0.0, 0.0, 0.481, 0.5984, 0.4812, 0.6132, 0.4805, 0.6148, 0.4728, 0.6151, 0.6143, 0.4089, 0.03752, 0.1773, 0.03752, 0.1773, 0.6143, 0.4089, 0.8511, 0.2441, 0.9216, 0.2017, 0.9364, 0.2017, 0.4813, 0.6159, 0.4812, 0.6132, 0.5271, 0.542, 0.0, 0.0, 0.0, 0.0, 0.4815, 0.4523, 0.4813, 0.4375, 0.481, 0.5984, 0.9809, 0.2017, 0.74, 0.3755, 0.9809, 0.2017, 0.0, 0.0, 0.74, 0.3755, 0.5494, 0.2274, 0.4813, 0.6159, 0.0, 0.0, 0.0, 0.0, 0.0, 0.0, 0.5494, 0.2274, 0.5271, 0.542, 0.0, 0.0, 0.4813, 0.6159, 0.481, 0.5984, 0.74, 0.3755, 0.5572, 0.5209, 0.5494, 0.1773, 0.03752, 0.2274, 0.0, 0.0, 0.5494, 0.1773, 0.6143, 0.4089, 0.03752, 0.1773, 0.03752, 0.1773, 0.6143, 0.4089, 0.0, 0.0, 0.0, 0.0, 0.5494, 0.2274, 0.0, 0.0, 0.6143, 0.4089, 0.6143, 0.4089, 0.003906, 0.1741, 0.003906, 0.1741, 0.0, 0.0, 0.5853, 0.4118, 0.6104, 0.4094, 0.0, 0.0, 0.5494, 0.1773, 0.0, 0.0, 0.5494, 0.2274, 0.5494, 0.1773, 0.7034, 0.3774, 0.671, 0.397, 0.6561, 0.397, 0.7267, 0.3546, 0.5494, 0.1773, 0.5494, 0.2274, 0.5494, 0.2274, 0.5494, 0.1773])
me_shell.materials.append(mat_material_002)
me_shell.use_remesh_fix_poles = True
me_shell.use_remesh_preserve_attributes = False
me_shell.update()
me_shell.normals_split_custom_set([tuple(v) for v in zip(*[iter([0.4491, 0.8935, 3.754e-06, 0.2588, 0.9659, 9.915e-07, 0.5, 0.866, 9.82e-07, 0.1305, 0.9914, 1.092e-06, 0.2588, 0.9659, 1.149e-06, 0.4491, 0.8935, 6.78e-07, 0.1973, 0.9803, 8.676e-06, -6.172e-06, 1.353e-07, 1.0, -6.172e-06, 1.353e-07, 1.0, -6.172e-06, 1.353e-07, 1.0, 0.0, 0.0, -1.0, 0.0, 0.0, -1.0, 0.0, 0.0, -1.0, 3.708e-06, 0.8935, -0.4491, 6.364e-07, 0.9239, -0.3827, 6.364e-07, 0.9239, -0.3827, -0.1973, 0.9803, -8.064e-06, -0.1305, 0.9914, 1.045e-06, 1.942e-05, 1.0, -3.278e-07, -2.408e-06, -3.116e-07, 1.0, -2.408e-06, -3.116e-07, 1.0, -2.408e-06, -3.116e-07, 1.0, 0.0, 0.0, -1.0, 0.0, 0.0, -1.0, 0.0, 0.0, -1.0, -1.0, -3.741e-07, 6.1e-08, -1.0, -3.741e-07, 6.1e-08, -1.0, -3.741e-07, 6.1e-08, -7.823e-06, 1.0, 2.268e-05, -3.535e-06, 0.9803, -0.1973, 4.192e-06, 1.0, 2.266e-05, 9.51e-08, 0.9239, 0.3827, 2.624e-07, 0.8935, 0.4491, 9.51e-08, 0.9239, 0.3827, -0.1973, 0.9803, 1.858e-05, -0.4491, 0.8935, -4.768e-07, -0.1305, 0.9914, 4.736e-05, -0.1305, 0.9914, -2.861e-06, 0.1305, 0.9914, 1.148e-06, 0.1973, 0.9803, 2.634e-06, -1.977e-05, 1.0, 4.778e-06, -3.933e-06, 0.8935, 0.4491, -8.563e-07, 0.9659, 0.2588, -8.621e-07, 0.866, 0.5, -1.235e-06, 0.9803, -0.1973, -8.398e-07, 0.9914, -0.1305, 1.714e-06, 1.0, 1.977e-05, 0.1973, 0.9803, 9.355e-06, 0.1305, 0.9914, 4.548e-07, -2.169e-05, 1.0, 2.362e-06, -0.3827, 0.9239, 6.861e-07, -0.4491, 0.8935, 9.094e-07, -0.3827, 0.9239, 6.861e-07, -2.943e-07, 0.9803, 0.1973, -3.338e-06, 1.0, -1.954e-05, -1.401e-06, 1.0, -1.952e-05, -0.4491, 0.8935, -2.905e-06, -0.3827, 0.9239, 2.727e-07, -0.3827, 0.9239, 2.727e-07, -4.463e-08, 0.5, -0.866, 1.151e-05, 0.5309, -0.8474, 0.0, 0.3827, -0.9239, 0.0, 0.3827, -0.9239, 1.0, 0.0, 0.0, 1.0, 0.0, 0.0, 1.0, 0.0, 0.0, 1.0, 2.429e-06, 3.395e-06, 1.0, 2.429e-06, 3.395e-06, 1.0, 2.429e-06, 3.395e-06, 1.0, 7.481e-07, 1.235e-05, 1.0, 7.481e-07, 1.235e-05, 1.0, 7.481e-07, 1.235e-05, 1.0, -4.809e-05, -5.942e-07, 1.0, -4.809e-05, -5.942e-07, 1.0, -4.809e-05, -5.942e-07, 1.0, 1.099e-06, 0.0, 1.0, 1.099e-06, 0.0, 1.0, 1.099e-06, 0.0, -3.318e-07, -4.713e-08, -1.0, -3.318e-07, -4.713e-08, -1.0, -3.318e-07, -4.713e-08, -1.0, -3.318e-07, -4.713e-08, -1.0, -0.4491, 0.8935, -1.565e-07, -0.1973, 0.9803, 1.328e-05, -0.1305, 0.9914, 1.398e-07, -0.3827, 0.9239, -2.379e-06, -2.522e-07, 0.3827, 0.9239, 1.867e-05, 0.5309, 0.8474, -2.522e-07, 0.3827, 0.9239, -2.522e-07, 0.3827, 0.9239, -2.485e-06, 0.9803, 0.1973, -5.017e-06, 1.0, -1.882e-05, -1.087e-06, 0.9914, 0.1305, 0.0, 1.063e-07, 1.0, 0.0, 1.063e-07, 1.0, 0.0, 1.063e-07, 1.0, -1.012e-06, 0.0, 1.0, -1.012e-06, 0.0, 1.0, -1.012e-06, 0.0, 1.0, 0.0, -3.373e-05, 1.0, 0.0, -3.373e-05, 1.0, 0.0, -3.373e-05, 1.0, -1.822e-06, 1.276e-06, 1.0, -1.822e-06, 1.276e-06, 1.0, -1.822e-06, 1.276e-06, 1.0, 1.165e-06, 0.0, 1.0, 1.165e-06, 0.0, 1.0, 1.165e-06, 0.0, 1.0, -1.0, 0.0, 0.0, -1.0, 0.0, 0.0, -1.0, 0.0, 0.0, -1.0, 0.0, 0.0, 0.0, 0.0, 1.0, 0.0, 0.0, 1.0, 0.0, 0.0, 1.0, 0.0, 0.0, 1.0, 0.0, 0.0, 1.0, 0.0, 0.0, 1.0, 0.0, 0.0, 1.0, 0.0, 0.0, 1.0, 0.0, 0.0, 1.0, 0.0, -4.815e-07, 1.0, 0.0, -4.815e-07, 1.0, 0.0, -4.815e-07, 1.0, -1.0, -1.518e-06, -3.227e-07, -1.0, -1.518e-06, -3.227e-07, -1.0, -1.518e-06, -3.227e-07, -1.0, -1.518e-06, -3.227e-07, 1.554e-06, 0.0, 1.0, 1.554e-06, 0.0, 1.0, 1.554e-06, 0.0, 1.0, 0.0, 0.0, 1.0, 0.0, 0.0, 1.0, 0.0, 0.0, 1.0, -3.831e-07, 2.91e-07, 1.0, -3.831e-07, 2.91e-07, 1.0, -3.831e-07, 2.91e-07, 1.0, 8.335e-07, 0.0, 1.0, 8.335e-07, 0.0, 1.0, 8.335e-07, 0.0, 1.0, 7.834e-07, 0.0, 1.0, 7.834e-07, 0.0, 1.0, 7.834e-07, 0.0, 1.0, 0.0, 0.0, 1.0, 0.0, 0.0, 1.0, 0.0, 0.0, 1.0, -1.663e-07, -8.942e-06, 1.0, -1.663e-07, -8.942e-06, 1.0, -1.663e-07, -8.942e-06, 1.0, -4.012e-07, -7.005e-06, 1.0, -4.012e-07, -7.005e-06, 1.0, -4.012e-07, -7.005e-06, 1.0, 0.0, 1.969e-06, 1.0, 0.0, 1.969e-06, 1.0, 0.0, 1.969e-06, 1.0, 0.0, 0.0, 1.0, 0.0, 0.0, 1.0, 0.0, 0.0, 1.0, 0.0, 0.0, 1.0, 0.0, 0.0, 1.0, 0.0, 0.0, 1.0, 5.497e-07, 0.0, 1.0, 5.497e-07, 0.0, 1.0, 5.497e-07, 0.0, 1.0, -1.014e-06, 0.0, 1.0, -1.014e-06, 0.0, 1.0, -1.014e-06, 0.0, 1.0, -2.891e-06, 0.7409, 0.6716, 8.1e-06, 0.8935, 0.449, -7.008e-07, 0.866, 0.5, -6.898e-07, 0.7071, 0.7071, -3.093e-05, 0.5, 0.866, -1.15e-05, 0.5309, 0.8474, -3.361e-08, 0.3827, 0.9239, -3.361e-08, 0.3827, 0.9239, -0.7071, 0.7071, 3.59e-07, -0.6716, 0.7409, 6.78e-07, -0.8474, 0.531, 3.618e-06, -0.866, 0.5, 3.671e-07, -0.8474, 0.531, 2.183e-05, -0.6716, 0.7409, 1.755e-06, -0.7071, 0.7071, -1.732e-07, -0.866, 0.5, -2.519e-05, 0.6716, 0.7409, 5.792e-06, 0.7071, 0.7071, 2.098e-07, 0.5, 0.866, 2.123e-07, 0.449, 0.8935, 1.433e-05, 0.9239, 0.3827, 2.733e-07, 0.9239, 0.3827, 2.733e-07, 0.9239, 0.3827, 2.733e-07, 0.8474, 0.5309, -1.864e-05, -0.866, 0.5, -5.001e-07, -0.9239, 0.3827, -5.045e-07, -0.9239, 0.3827, -5.045e-07, -0.8474, 0.5309, 1.829e-05, 0.6088, 0.7934, 2.498e-07, 0.6088, 0.7934, 2.498e-07, 0.6716, 0.7409, -3.289e-06, 0.449, 0.8935, 2.247e-05, -0.6088, 0.7934, 5.392e-07, -0.449, 0.8935, -1.34e-05, -0.6716, 0.7409, -5.105e-06, -0.6088, 0.7934, 5.392e-07, -0.1973, 0.9803, 3.941e-06, 2.094e-05, 1.0, -4.769e-06, -0.1305, 0.9914, 3.164e-07, 5.497e-07, 0.0, -1.0, 5.497e-07, 0.0, -1.0, 5.497e-07, 0.0, -1.0, 0.0, 0.0, -1.0, 0.0, 0.0, -1.0, 0.0, 0.0, -1.0, -4.266e-07, 0.0, 1.0, -4.266e-07, 0.0, 1.0, -4.266e-07, 0.0, 1.0, -4.266e-07, 0.0, 1.0, 2.405e-06, -1.195e-05, -1.0, 2.405e-06, -1.195e-05, -1.0, 2.405e-06, -1.195e-05, -1.0, 6.073e-07, 3.19e-07, -1.0, 6.073e-07, 3.19e-07, -1.0, 6.073e-07, 3.19e-07, -1.0, -1.012e-06, 0.0, -1.0, -1.012e-06, 0.0, -1.0, -1.012e-06, 0.0, -1.0, 0.0, 0.0, -1.0, 0.0, 0.0, -1.0, 0.0, 0.0, -1.0, 0.0, -1.979e-06, -1.0, 0.0, -1.979e-06, -1.0, 0.0, -1.979e-06, -1.0, 3.324e-07, 8.082e-06, -1.0, 3.324e-07, 8.082e-06, -1.0, 3.324e-07, 8.082e-06, -1.0, -3.209e-07, 8.614e-06, -1.0, -3.209e-07, 8.614e-06, -1.0, -3.209e-07, 8.614e-06, -1.0, 4.489e-06, -2.608e-07, -1.0, 4.489e-06, -2.608e-07, -1.0, 4.489e-06, -2.608e-07, -1.0, 0.0, 0.0, -1.0, 0.0, 0.0, -1.0, 0.0, 0.0, -1.0, 0.0, 0.0, -1.0, 0.0, 0.0, -1.0, 0.0, 0.0, -1.0, -4.907e-07, 1.595e-07, 1.0, -4.907e-07, 1.595e-07, 1.0, -4.907e-07, 1.595e-07, 1.0, -4.907e-07, 1.595e-07, 1.0, -6.706e-08, 0.8935, 0.4491, -8.801e-06, 0.9803, 0.1973, -9.989e-07, 0.9914, 0.1305, -9.904e-07, 0.9659, 0.2588, 2.278e-07, 1.0, 2.402e-05, 2.736e-06, 0.9239, -0.3827, -5.364e-07, 0.8935, -0.4491, -1.253e-05, 0.9803, -0.1973, 1.0, 3.067e-07, 3.439e-07, 1.0, 3.067e-07, 3.439e-07, 1.0, 3.067e-07, 3.439e-07, 1.0, 3.067e-07, 3.439e-07, -1.5e-06, 2.63e-07, 1.0, -1.5e-06, 2.63e-07, 1.0, -1.5e-06, 2.63e-07, 1.0, 1.645e-06, 0.0, -1.0, 1.645e-06, 0.0, -1.0, 1.645e-06, 0.0, -1.0, 1.648e-06, 4.8e-07, -1.0, 1.648e-06, 4.8e-07, -1.0, 1.648e-06, 4.8e-07, -1.0, 0.0, -2.916e-07, -1.0, 0.0, -2.916e-07, -1.0, 0.0, -2.916e-07, -1.0, -1.206e-06, 0.0, -1.0, -1.206e-06, 0.0, -1.0, -1.206e-06, 0.0, -1.0, 1.259e-06, 0.0, -1.0, 1.259e-06, 0.0, -1.0, 1.259e-06, 0.0, -1.0, 0.0, 0.0, -1.0, 0.0, 0.0, -1.0, 0.0, 0.0, -1.0, 1.0, 0.0, 0.0, 1.0, 0.0, 0.0, 1.0, 0.0, 0.0, 1.0, 0.0, 0.0, 0.0, 0.0, -1.0, 0.0, 0.0, -1.0, 0.0, 0.0, -1.0, 1.211e-06, -1.063e-07, -1.0, 1.211e-06, -1.063e-07, -1.0, 1.211e-06, -1.063e-07, -1.0, 1.392e-06, 0.0, -1.0, 1.392e-06, 0.0, -1.0, 1.392e-06, 0.0, -1.0, 4.687e-07, -1.313e-07, -1.0, 4.687e-07, -1.313e-07, -1.0, 4.687e-07, -1.313e-07, -1.0, 0.0, 0.0, -1.0, 0.0, 0.0, -1.0, 0.0, 0.0, -1.0, -1.0, 8.335e-07, 0.0, -1.0, 8.335e-07, 0.0, -1.0, 8.335e-07, 0.0, -1.0, -1.567e-06, 0.0, -1.0, -1.567e-06, 0.0, -1.0, -1.567e-06, 0.0, -1.0, 0.0, 0.0, -1.0, 0.0, 0.0, -1.0, 0.0, 0.0, -1.0, -6.074e-07, -7.446e-07, -1.0, -6.074e-07, -7.446e-07, -1.0, -6.074e-07, -7.446e-07, -1.0, 0.0, 1.067e-07, -1.0, 0.0, 1.067e-07, -1.0, 0.0, 1.067e-07, 0.0, 4.572e-08, 1.0, 0.0, 4.572e-08, 1.0, 0.0, 4.572e-08, 1.0, 0.0, 4.572e-08, 1.0, -1.0, 0.0, 0.0, -1.0, 0.0, 0.0, -1.0, 0.0, 0.0, -1.0, 1.648e-06, -5.721e-07, -1.0, 1.648e-06, -5.721e-07, -1.0, 1.648e-06, -5.721e-07, -1.0, 1.206e-06, 0.0, -1.0, 1.206e-06, 0.0, -1.0, 1.206e-06, 0.0, -1.0, 0.0, 0.0, -1.0, 0.0, 0.0, -1.0, 0.0, 0.0, -1.0, -3.29e-06, 0.0, -1.0, -3.29e-06, 0.0, -1.0, -3.29e-06, 0.0, -1.0, 0.0, -1.569e-07, -1.0, 0.0, -1.569e-07, -1.0, 0.0, -1.569e-07, -1.0, 0.0, -1.49e-07, -1.0, 0.0, -1.49e-07, -1.0, 0.0, -1.49e-07, -1.0, 0.0, -1.605e-07, -1.0, 0.0, -1.605e-07, -1.0, 0.0, -1.605e-07, -1.0, -2.517e-06, -8.371e-07, -1.0, -2.517e-06, -8.371e-07, -1.0, -2.517e-06, -8.371e-07, -1.0, -7.811e-06, -2.265e-07, -1.0, -7.811e-06, -2.265e-07, -1.0, -7.811e-06, -2.265e-07, -1.0, 0.0, -6.52e-07, -1.0, 0.0, -6.52e-07, -1.0, 0.0, -6.52e-07, -1.0, 0.0, -8.537e-07, -1.0, 0.0, -8.537e-07, -1.0, 0.0, -8.537e-07, -2.593e-06, 0.531, -0.8474, -1.043e-06, 0.7409, -0.6716, 1.062e-06, 0.6088, -0.7934, 1.062e-06, 0.6088, -0.7934, 6.134e-07, 3.19e-07, -1.0, 6.134e-07, 3.19e-07, -1.0, 6.134e-07, 3.19e-07, -1.0, 6.134e-07, 3.19e-07, -1.0, 5.369e-06, 0.7409, -0.6716, -2.834e-07, 0.7071, -0.7071, -4.061e-07, 0.866, -0.5, 1.336e-05, 0.8935, -0.449, 0.1305, 0.9914, -9.835e-06, 0.1305, 0.9914, 4.215e-06, 0.1973, 0.9803, -1.72e-05, 0.4491, 0.8935, 1.866e-06, 0.4491, 0.8935, 1.76e-08, 0.5, 0.866, 2.253e-07, 0.2588, 0.9659, 2.662e-06, 9.669e-07, 0.3827, -0.9239, 7.364e-06, 0.5309, -0.8474, 9.586e-07, 0.5, -0.866, 9.669e-07, 0.3827, -0.9239, 1.0, -1.667e-06, 0.0, 1.0, -1.667e-06, 0.0, 1.0, -1.667e-06, 0.0, 1.0, 6.057e-07, -6.14e-07, 1.0, 6.057e-07, -6.14e-07, 1.0, 6.057e-07, -6.14e-07, 1.0, 0.0, 0.0, 1.0, 0.0, 0.0, 1.0, 0.0, 0.0, 1.0, 7.5e-07, -1.203e-07, 1.0, 7.5e-07, -1.203e-07, 1.0, 7.5e-07, -1.203e-07, 1.919e-06, 0.8935, -0.4491, -1.069e-05, 0.9914, -0.1305, 3.302e-06, 0.9914, -0.1305, -1.85e-05, 0.9803, -0.1973, 1.0, -3.107e-06, 0.0, 1.0, -3.107e-06, 0.0, 1.0, -3.107e-06, 0.0, 1.0, 0.0, 0.0, 1.0, 0.0, 0.0, 1.0, 0.0, 0.0, 1.0, -2.409e-06, 0.0, 1.0, -2.409e-06, 0.0, 1.0, -2.409e-06, 0.0, 1.0, 0.0, 0.0, 1.0, 0.0, 0.0, 1.0, 0.0, 0.0, 1.0, -1.648e-06, 0.0, 1.0, -1.648e-06, 0.0, 1.0, -1.648e-06, 0.0, 1.0, 0.0, 0.0, 1.0, 0.0, 0.0, 1.0, 0.0, 0.0, 1.0, -3.106e-06, 0.0, 1.0, -3.106e-06, 0.0, 1.0, -3.106e-06, 0.0, 1.0, 0.0, 0.0, 1.0, 0.0, 0.0, 1.0, 0.0, 0.0, 1.0, 6.249e-06, 0.0, 1.0, 6.249e-06, 0.0, 1.0, 6.249e-06, 0.0, 1.0, 0.0, 0.0, 1.0, 0.0, 0.0, 1.0, 0.0, 0.0, 1.0, -1.532e-06, 0.0, 1.0, -1.532e-06, 0.0, 1.0, -1.532e-06, 0.0, 1.0, 0.0, 0.0, 1.0, 0.0, 0.0, 1.0, 0.0, 0.0, 1.0, 0.0, 0.0, 1.0, 0.0, 0.0, 1.0, 0.0, 0.0, 1.0, 0.0, 0.0, 1.0, 0.0, 0.0, 1.0, 0.0, 0.0, 1.0, 0.0, 0.0, 1.0, 0.0, 0.0, 1.0, 0.0, 0.0, 1.0, 0.0, 0.0, 1.0, 0.0, 0.0, 1.0, 0.0, 0.0, 1.0, 2.208e-06, 1.755e-12, 1.0, 2.208e-06, 1.755e-12, 1.0, 2.208e-06, 1.755e-12, 1.0, 2.208e-06, 1.755e-12, 4.098e-07, -1.0, 5.731e-07, 4.098e-07, -1.0, 5.731e-07, 4.098e-07, -1.0, 5.731e-07, 4.098e-07, -1.0, 5.731e-07, 0.8474, 0.531, -3.135e-06, 0.866, 0.5, 2.281e-07, 0.7071, 0.7071, 7.2e-08, 0.6716, 0.7409, 0.0, 0.866, 0.5, -1.347e-06, 0.8474, 0.5309, 1.165e-05, 0.9239, 0.3827, 1.781e-07, 0.9239, 0.3827, 1.781e-07, -3.219e-07, 0.9659, 0.2588, -7.827e-06, 1.0, -2.499e-05, -1.319e-05, 0.9803, 0.1973, -2.399e-06, 0.8935, 0.4491, -0.6088, 0.7934, -9.75e-08, -0.6088, 0.7934, -9.75e-08, -0.6716, 0.7409, 3.181e-06, -0.449, 0.8935, 9.065e-06, -4.473e-07, 0.6088, 0.7934, -4.473e-07, 0.6088, 0.7934, 3.312e-06, 0.531, 0.8474, 1.309e-06, 0.7409, 0.6716, -1.408e-07, 0.6088, 0.7934, -6.855e-07, 0.7409, 0.6716, -2.703e-05, 0.531, 0.8474, -1.408e-07, 0.6088, 0.7934, -1.022e-07, 1.382e-06, 1.0, -1.022e-07, 1.382e-06, 1.0, -1.022e-07, 1.382e-06, 1.0, -1.022e-07, 1.382e-06, 1.0, 1.0, 0.0, 0.0, 1.0, 0.0, 0.0, 1.0, 0.0, 0.0, 1.0, 0.0, 0.0, 8.531e-07, 0.7934, -0.6088, 8.531e-07, 0.7934, -0.6088, -2.511e-06, 0.7409, -0.6716, -8.069e-06, 0.8935, -0.449, -0.9239, 0.3827, 2.68e-07, -0.8474, 0.5309, -1.093e-05, -0.9239, 0.3827, 2.68e-07, -0.9239, 0.3827, 2.68e-07, 0.7071, 0.7071, 1.728e-08, 0.866, 0.5, 1.415e-07, 0.8474, 0.531, -3.923e-06, 0.6716, 0.7409, -1.064e-06, 1.534e-07, 3.656e-14, -1.0, 1.534e-07, 3.656e-14, -1.0, 1.534e-07, 3.656e-14, -1.0, 1.534e-07, 3.656e-14, -1.0, -7.665e-07, 0.8935, -0.4491, -5.295e-07, 0.866, -0.5, 1.911e-06, 0.9659, -0.2588, -1.0, 9.631e-06, -7.523e-07, -1.0, 9.631e-06, -7.523e-07, -1.0, 9.631e-06, -7.523e-07, 0.0, 0.0, -1.0, 0.0, 0.0, -1.0, 0.0, 0.0, -1.0, 0.0, 0.0, -1.0, -1.0, 7.768e-07, 0.0, -1.0, 7.768e-07, 0.0, -1.0, 7.768e-07, 0.0, -1.0, 2.514e-06, 0.0, -1.0, 2.514e-06, 0.0, -1.0, 2.514e-06, 0.0, -1.0, -6.056e-07, 6.504e-08, -1.0, -6.056e-07, 6.504e-08, -1.0, -6.056e-07, 6.504e-08, -1.0, 0.0, -6.003e-07, -1.0, 0.0, -6.003e-07, -1.0, 0.0, -6.003e-07, -1.0, -7.5e-07, -7.41e-07, -1.0, -7.5e-07, -7.41e-07, -1.0, -7.5e-07, -7.41e-07, -1.0, 0.0, 0.0, -1.0, 0.0, 0.0, -1.0, 0.0, 0.0, -1.261e-06, -1.0, 1.975e-07, -1.261e-06, -1.0, 1.975e-07, -1.261e-06, -1.0, 1.975e-07, -1.261e-06, -1.0, 1.975e-07, -1.0, -2.556e-07, -3.152e-07, -1.0, -2.556e-07, -3.152e-07, -1.0, -2.556e-07, -3.152e-07, -1.0, -2.556e-07, -3.152e-07, 2.012e-06, -1.0, -5.731e-07, 2.012e-06, -1.0, -5.731e-07, 2.012e-06, -1.0, -5.731e-07, 2.012e-06, -1.0, -5.731e-07, -1.0, -3.067e-07, -2.194e-13, -1.0, -3.067e-07, -2.194e-13, -1.0, -3.067e-07, -2.194e-13, -1.0, -3.067e-07, -2.194e-13, -1.255e-07, 0.6088, -0.7934, -7.227e-07, 0.7409, -0.6716, -3.269e-06, 0.531, -0.8474, -1.255e-07, 0.6088, -0.7934, 1.192e-06, -1.0, -7.098e-07, 1.192e-06, -1.0, -7.098e-07, 1.192e-06, -1.0, -7.098e-07, 1.192e-06, -1.0, -7.098e-07, -5.28e-06, 0.7409, 0.6716, 1.367e-07, 0.7071, 0.7071, 1.26e-07, 0.866, 0.5, -1.447e-05, 0.8935, 0.449, 3.439e-07, -1.0, -1.522e-06, 3.439e-07, -1.0, -1.522e-06, 3.439e-07, -1.0, -1.522e-06, 3.439e-07, -1.0, -1.522e-06])] * 3)])
me_shell_001 = bpy.data.meshes.new('shell.001')
me_shell_001.from_pydata([(0.1171, -0.1018, -0.1171), (-0.2263, -0.05662, -0.2263), (-0.2263, -0.05662, 0.2263), (0.2263, -0.05662, 0.2263), (-0.1171, -0.1018, 0.1171), (-0.4, 0.1285, 0.4), (-0.3919, 0.109, -0.3919), (0.32, 0.0153, -0.32), (-0.3919, 0.109, 0.3919), (-0.32, 0.0153, 0.32), (5.96e-07, -0.1172, -0.4), (0.1171, -0.1018, 0.1171), (-0.32, 0.0153, -0.32), (0.32, 0.0153, 0.32), (0.2263, -0.05662, -0.2263), (0.3919, 0.109, -0.3919), (0.4, 0.1285, 0.4), (-0.1171, -0.1018, -0.1171), (0.3919, 0.109, 0.3919), (0.4, 0.6891, 0.4), (-0.4, 0.6891, 0.4), (-0.4, 0.6651, 0.4), (-0.4, 0.109, 0.3919), (-0.4, 0.1285, -0.4), (-0.4, 0.6415, -0.4), (-0.32, 0.0153, -0.4), (-0.4, 0.6891, -0.4), (0.4, 0.1285, -0.4), (-0.2263, -0.05662, -0.4), (0.4, 0.6891, -0.4), (-0.3919, 0.109, -0.4), (0.3919, 0.109, 0.4), (0.2263, -0.05662, -0.4), (0.3919, 0.109, -0.4), (2.384e-07, -0.1172, -4.322e-07), (-0.1903, 0.6854, 0.92), (-2.98e-07, -0.1173, 0.92), (-0.3919, 0.109, 0.92), (0.2425, 0.006969, 0.92), (0.2909, 0.05587, 0.92), (0.32, 0.0153, 0.92), (0.4, 0.6891, 0.92), (0.3122, 0.5624, 0.92), (-0.4, 0.6651, 0.92), (-0.3125, 0.5621, 0.92), (-0.2909, 0.6147, 0.92), (-0.3122, 0.1285, 0.92), (0.2906, 0.615, 0.92), (0.2421, 0.6639, 0.92), (-0.2425, 0.6636, 0.92), (0.1899, 0.6856, 0.92), (-0.4, 0.1285, 0.92), (-0.2263, -0.05662, 0.92), (-0.4, 0.6891, 0.92), (0.3125, 0.1085, 0.92), (0.3125, 0.1285, 0.92), (0.4, 0.1285, 0.92), (0.2263, -0.05662, 0.92), (0.1171, -0.1018, 0.92), (0.1903, -0.01485, 0.92), (-0.1171, -0.1018, 0.92), (-0.1899, -0.01505, 0.92), (-0.32, 0.0153, 0.92), (-0.2421, 0.00671, 0.92), (-0.3122, 0.1082, 0.92), (-0.2906, 0.05556, 0.92), (0.3919, 0.109, 0.92), (0.92, 0.5624, -0.3122), (0.92, 0.615, -0.2906), (0.92, -0.05662, -0.2263), (0.92, -0.05662, 0.2263), (0.92, 0.0153, 0.32), (0.92, 0.006712, 0.2421), (0.92, 0.109, -0.3919), (0.92, 0.1285, 0.4), (0.92, 0.6891, -0.4), (0.92, 0.1285, -0.4), (0.92, 0.1085, -0.3125), (0.92, 0.00697, -0.2425), (0.92, -0.1018, -0.1171), (0.92, -0.01485, -0.1903), (0.92, -0.1172, 4.362e-07), (0.92, -0.1018, 0.1171), (0.92, 0.1285, 0.3122), (0.92, 0.5621, 0.3125), (0.92, 0.6147, 0.2909), (0.92, 0.6636, 0.2425), (0.92, 0.05587, -0.2909), (0.92, 0.6854, 0.1903), (0.92, 0.6856, -0.1899), (0.92, 0.6639, -0.2421), (0.92, 0.0153, -0.32), (0.92, 0.1082, 0.3122), (0.92, 0.05556, 0.2906), (0.92, -0.01505, 0.1899), (0.92, 0.6891, 0.4), (0.92, 0.109, 0.3919), (-0.4, 0.6891, -0.92), (5.96e-07, -0.1172, -0.92), (-0.2263, -0.05662, -0.92), (0.2263, -0.05662, -0.92), (-0.2421, 0.6639, -0.92), (-0.1171, -0.1018, -0.92), (-0.32, 0.0153, -0.92), (-0.3919, 0.109, -0.92), (0.32, 0.0153, -0.92), (0.2906, 0.05556, -0.92), (0.2421, 0.006712, -0.92), (-0.4, 0.6415, -0.92), (-0.4, 0.1285, -0.92), (-0.3122, 0.5624, -0.92), (-0.3125, 0.1085, -0.92), (0.1171, -0.1018, -0.92), (-0.2906, 0.615, -0.92), (0.4, 0.1285, -0.92), (0.3125, 0.5621, -0.92), (0.4, 0.6891, -0.92), (-0.2425, 0.00697, -0.92), (0.2909, 0.6147, -0.92), (0.2425, 0.6636, -0.92), (-0.2909, 0.05587, -0.92), (0.1903, 0.6854, -0.92), (-0.1899, 0.6856, -0.92), (0.1899, -0.01505, -0.92), (-0.1903, -0.01485, -0.92), (0.3122, 0.1082, -0.92), (0.3919, 0.109, -0.92), (0.3122, 0.1286, -0.92), (-0.92, -0.1172, -5.944e-07), (-0.92, -0.05662, -0.2263), (-0.92, -0.1018, 0.1171), (-0.92, -0.1018, -0.1171), (-0.92, 0.6854, -0.1903), (-0.92, 0.6636, -0.2425), (-0.92, 0.0153, 0.32), (-0.92, -0.01485, 0.1903), (-0.92, 0.006969, 0.2425), (-0.92, -0.05662, 0.2263), (-0.92, 0.6891, -0.4), (-0.92, 0.109, -0.3919), (-0.92, 0.6891, 0.4), (-0.92, 0.6639, 0.2421), (-0.92, 0.5621, -0.3125), (-0.92, 0.6147, -0.2909), (-0.92, 0.6856, 0.1899), (-0.92, 0.6651, 0.4), (-0.92, 0.5624, 0.3122), (-0.92, 0.109, 0.3919), (-0.92, 0.1085, 0.3125), (-0.92, 0.05587, 0.2909), (-0.92, -0.01505, -0.1899), (-0.92, 0.0153, -0.32), (-0.92, 0.006711, -0.2421), (-0.92, 0.1082, -0.3122), (-0.92, 0.05556, -0.2906), (-0.92, 0.1285, -0.4), (-0.92, 0.615, 0.2906), (-0.92, 0.6415, -0.4), (-0.92, 0.1285, 0.4)], [], [(28, 1, 17, 102, 99), (29, 27, 76, 75), (22, 147, 158, 5, 8), (129, 1, 12, 151), (16, 18, 31, 66, 56), (9, 2, 137, 134), (12, 6, 139, 151), (155, 153, 154, 152, 150, 135, 136, 149, 148, 147, 134, 137, 130, 128, 131, 129, 151, 139), (34, 11, 82, 81), (22, 8, 9, 134, 147), (32, 14, 7, 105, 100), (13, 3, 57, 40), (18, 96, 71, 13), (73, 15, 7, 91), (98, 124, 99, 102), (4, 60, 36, 34), (27, 114, 126, 33, 15), (30, 6, 12, 25, 103, 104), (62, 9, 8, 37), (73, 76, 27, 15), (16, 74, 96, 18), (16, 19, 95, 74), (21, 20, 53, 43), (20, 21, 145, 140), (10, 98, 102, 17, 34), (25, 12, 1, 28, 99, 103), (15, 33, 126, 105, 7), (23, 24, 157, 155), (21, 5, 158, 145), (24, 26, 138, 157), (3, 70, 82, 11), (24, 23, 109, 108), (26, 24, 108, 97), (5, 21, 43, 51), (13, 40, 66, 31, 18), (58, 11, 34, 36), (14, 69, 91, 7), (27, 29, 116, 114), (55, 42, 47, 48, 50, 41, 56), (43, 44, 51), (46, 51, 44), (45, 44, 43, 53), (120, 111, 103, 99, 117), (55, 66, 54), (56, 66, 55), (71, 96, 83, 92, 93, 72, 70), (53, 41, 50, 35, 49, 45), (158, 148, 146, 156, 145), (52, 62, 37, 51, 46, 64, 65, 63, 61, 59, 38, 39, 54, 66, 40, 57, 58, 36, 60), (111, 110, 109, 104), (19, 16, 56, 41), (129, 131, 17, 1), (5, 51, 37, 8), (2, 4, 130, 137), (19, 41, 53, 20, 140, 138, 26, 97, 116, 29, 75, 95), (70, 72, 94, 80, 78, 87, 77, 67, 68, 90, 89, 88, 86, 85, 84, 83, 96, 74, 95, 75, 76, 73, 91, 69, 79, 81, 82), (17, 131, 128, 34), (10, 34, 0, 112, 98), (4, 2, 52, 60), (110, 113, 97, 108), (32, 100, 112, 0, 14), (34, 128, 130, 4), (125, 106, 107, 123, 124, 100, 105, 126), (109, 110, 108), (103, 111, 104), (0, 34, 81, 79), (114, 115, 127), (118, 115, 114, 116, 121, 119), (124, 117, 99), (30, 104, 109, 23, 6), (121, 116, 122), (100, 124, 98, 112), (114, 127, 126), (127, 125, 126), (57, 3, 11, 58), (143, 142, 157, 138, 140, 145, 156, 141, 144, 132, 133), (147, 148, 158), (70, 3, 13, 71), (97, 113, 101, 122, 116), (157, 142, 155), (155, 142, 153), (62, 52, 2, 9), (14, 0, 79, 69), (23, 155, 139, 6)])
_k = set([(19, 41), (19, 95), (20, 53), (20, 140), (26, 97), (26, 138), (29, 75), (29, 116), (41, 53), (75, 95), (97, 116), (138, 140)])
me_shell_001.attributes.new('sharp_edge', 'BOOLEAN', 'EDGE').data.foreach_set('value', [ (min(e.vertices), max(e.vertices)) in _k for e in me_shell_001.edges])
_uv = me_shell_001.uv_layers.new(name='UVMap')
_uv.uv.foreach_set('vector', [0.8108, 0.5131, 0.8108, 0.5112, 0.8291, 0.51, 0.8291, 0.5131, 0.8108, 0.5131, 0.0, 0.0, 0.0, 0.0, 0.0, 0.0, 0.0, 0.0, 0.9206, 0.5043, 0.9206, 0.5043, 0.9207, 0.5044, 0.9207, 0.5044, 0.9206, 0.5044, 0.8108, 0.5043, 0.8108, 0.5062, 0.7925, 0.5052, 0.7925, 0.5043, 0.9207, 0.5044, 0.9206, 0.5044, 0.9206, 0.5043, 0.9206, 0.5043, 0.9207, 0.5044, 0.9023, 0.5052, 0.884, 0.5062, 0.0, 0.0, 0.0, 0.0, 0.7925, 0.5052, 0.7742, 0.5044, 0.0, 0.0, 0.0, 0.0, 0.2363, 0.7868, 0.0, 0.0, 0.0, 0.0, 0.0, 0.0, 0.0, 0.0, 0.0, 0.0, 0.0, 0.0, 0.0, 0.0, 0.0, 0.0, 0.9206, 0.5043, 0.9023, 0.5043, 0.884, 0.5043, 0.8657, 0.5043, 0.8474, 0.5043, 0.8291, 0.5043, 0.8108, 0.5043, 0.7925, 0.5043, 0.7742, 0.5043, 0.8474, 0.5087, 0.8657, 0.51, 0.0, 0.0, 0.0, 0.0, 0.9206, 0.5043, 0.9206, 0.5044, 0.9023, 0.5052, 0.0, 0.0, 0.0, 0.0, 0.884, 0.5131, 0.884, 0.5112, 0.9023, 0.5122, 0.0, 0.0, 0.0, 0.0, 0.9023, 0.5052, 0.884, 0.5062, 0.0, 0.0, 0.0, 0.0, 0.9206, 0.513, 0.0, 0.0, 0.0, 0.0, 0.9023, 0.5122, 0.0, 0.0, 0.7742, 0.513, 0.7925, 0.5122, 0.0, 0.0, 0.4173, 0.898, 0.2903, 0.8517, 0.3149, 0.8706, 0.3643, 0.8911, 0.8291, 0.5074, 0.0, 0.0, 0.0, 0.0, 0.8474, 0.5087, 0.0, 0.0, 0.0, 0.0, 0.0, 0.0, 0.9206, 0.5131, 0.9206, 0.513, 0.7742, 0.5131, 0.7742, 0.513, 0.7925, 0.5122, 0.7925, 0.5131, 0.7925, 0.5131, 0.7742, 0.5131, 0.7925, 0.5043, 0.7925, 0.5052, 0.7742, 0.5044, 0.7742, 0.5043, 0.0, 0.0, 0.0, 0.0, 0.771, 0.5131, 0.7742, 0.513, 0.9238, 0.5131, 0.9238, 0.5131, 0.9206, 0.5131, 0.9206, 0.513, 0.5983, 0.7868, 0.5983, 0.5331, 0.5983, 0.5331, 0.5983, 0.7868, 0.5983, 0.544, 0.5983, 0.5331, 0.5983, 0.5331, 0.5983, 0.544, 0.5983, 0.5331, 0.5983, 0.544, 0.5983, 0.544, 0.5983, 0.5331, 0.0, 0.0, 0.0, 0.0, 0.0, 0.0, 0.8291, 0.51, 0.8474, 0.5087, 0.7925, 0.5131, 0.7925, 0.5122, 0.8108, 0.5112, 0.0, 0.0, 0.0, 0.0, 0.0, 0.0, 0.9206, 0.513, 0.9206, 0.5131, 0.9206, 0.5131, 0.9023, 0.5131, 0.9023, 0.5122, 0.0, 0.0, 0.0, 0.0, 0.0, 0.0, 0.0, 0.0, 0.5983, 0.544, 0.5983, 0.7868, 0.5983, 0.7868, 0.5983, 0.544, 0.0, 0.0, 0.0, 0.0, 0.0, 0.0, 0.0, 0.0, 0.884, 0.5112, 0.884, 0.5131, 0.8657, 0.5131, 0.8657, 0.51, 0.0, 0.0, 0.0, 0.0, 0.0, 0.0, 0.0, 0.0, 0.0, 0.0, 0.0, 0.0, 0.0, 0.0, 0.0, 0.0, 0.5983, 0.7868, 0.5983, 0.544, 0.5983, 0.544, 0.5983, 0.7868, 0.9023, 0.5052, 0.9023, 0.5043, 0.9206, 0.5043, 0.9206, 0.5043, 0.9206, 0.5044, 0.0, 0.0, 0.8657, 0.5074, 0.8474, 0.5087, 0.0, 0.0, 0.8108, 0.5112, 0.8108, 0.5131, 0.7925, 0.5131, 0.7925, 0.5122, 0.5983, 0.7868, 0.6221, 0.5331, 0.6221, 0.5331, 0.5983, 0.7868, 0.5587, 0.7868, 0.5586, 0.5904, 0.5488, 0.5666, 0.5269, 0.5445, 0.5033, 0.5347, 0.2125, 0.5331, 0.5587, 0.7868, 0.3092, 0.544, 0.5586, 0.5906, 0.5587, 0.7868, 0.5587, 0.7868, 0.5587, 0.7868, 0.5586, 0.5906, 0.2857, 0.5668, 0.5586, 0.5906, 0.3092, 0.544, 0.2125, 0.5331, 0.2584, 0.8197, 0.2401, 0.7959, 0.2725, 0.838, 0.3149, 0.8706, 0.2774, 0.8418, 0.5587, 0.7868, 0.9206, 0.5043, 0.0, 0.0, 0.5587, 0.7868, 0.9206, 0.5043, 0.5587, 0.7868, 0.5621, 0.838, 0.5947, 0.7956, 0.5586, 0.7868, 0.5586, 0.796, 0.5488, 0.8198, 0.5269, 0.8419, 0.5197, 0.8706, 0.2125, 0.5331, 0.2125, 0.5331, 0.5033, 0.5347, 0.5035, 0.5348, 0.3076, 0.5446, 0.2857, 0.5668, 0.5983, 0.7868, 0.0, 0.0, 0.5586, 0.5904, 0.5488, 0.5666, 0.5983, 0.544, 0.8108, 0.5043, 0.7925, 0.5043, 0.7742, 0.5043, 0.771, 0.5043, 0.0, 0.0, 0.0, 0.0, 0.0, 0.0, 0.0, 0.0, 0.0, 0.0, 0.0, 0.0, 0.0, 0.0, 0.0, 0.0, 0.0, 0.0, 0.9206, 0.5043, 0.9023, 0.5043, 0.884, 0.5043, 0.8657, 0.5043, 0.8474, 0.5043, 0.8291, 0.5043, 0.2401, 0.7959, 0.2125, 0.5904, 0.2363, 0.7868, 0.2399, 0.7956, 0.5983, 0.5331, 0.5983, 0.7868, 0.5983, 0.7868, 0.5983, 0.5331, 0.0, 0.0, 0.0, 0.0, 0.8291, 0.5074, 0.8108, 0.5062, 0.771, 0.5043, 0.771, 0.5043, 0.7742, 0.5043, 0.7742, 0.5044, 0.884, 0.5062, 0.8657, 0.5074, 0.0, 0.0, 0.0, 0.0, 0.1974, 0.1636, 0.1974, 0.1636, 0.1974, 0.1636, 0.1974, 0.1636, 0.1974, 0.1636, 0.1974, 0.1636, 0.0, 0.0, 0.0, 0.0, 0.0, 0.0, 0.1974, 0.9881, 0.1974, 0.9881, 0.1974, 0.1636, 0.5197, 0.8706, 0.5269, 0.8419, 0.5033, 0.8518, 0.3312, 0.8517, 0.3076, 0.8418, 0.2857, 0.8197, 0.2759, 0.7959, 0.276, 0.5904, 0.2858, 0.5666, 0.3077, 0.5445, 0.3314, 0.5347, 0.5034, 0.5348, 0.527, 0.5446, 0.549, 0.5668, 0.5587, 0.5906, 0.5586, 0.7868, 0.5947, 0.7956, 0.5983, 0.7868, 0.5983, 0.5331, 0.2363, 0.5331, 0.2363, 0.7868, 0.2399, 0.7956, 0.2725, 0.838, 0.3149, 0.8706, 0.3643, 0.8911, 0.4173, 0.898, 0.4703, 0.8911, 0.8291, 0.5074, 0.8291, 0.5043, 0.8474, 0.5043, 0.8474, 0.5087, 0.8474, 0.5131, 0.8474, 0.5087, 0.8657, 0.51, 0.0, 0.0, 0.0, 0.0, 0.8291, 0.5074, 0.8108, 0.5062, 0.8108, 0.5043, 0.8291, 0.5043, 0.2125, 0.5904, 0.2125, 0.5666, 0.6221, 0.5331, 0.2125, 0.5546, 0.0, 0.0, 0.0, 0.0, 0.0, 0.0, 0.8657, 0.51, 0.884, 0.5112, 0.8474, 0.5087, 0.8474, 0.5043, 0.8657, 0.5043, 0.8657, 0.5074, 0.0, 0.0, 0.0, 0.0, 0.0, 0.0, 0.0, 0.0, 0.2903, 0.8517, 0.884, 0.5131, 0.9023, 0.5131, 0.9206, 0.5131, 0.2363, 0.7868, 0.2125, 0.5904, 0.2125, 0.5546, 0.2725, 0.838, 0.2401, 0.7959, 0.2399, 0.7956, 0.8291, 0.51, 0.8474, 0.5087, 0.0, 0.0, 0.0, 0.0, 0.5983, 0.7868, 0.6221, 0.5906, 0.5983, 0.7868, 0.6221, 0.5668, 0.6221, 0.5906, 0.5983, 0.7868, 0.6221, 0.5331, 0.6221, 0.5348, 0.6221, 0.5446, 0.2903, 0.8517, 0.2774, 0.8418, 0.3149, 0.8706, 0.0, 0.0, 0.0, 0.0, 0.0, 0.0, 0.771, 0.5131, 0.7742, 0.513, 0.6221, 0.5348, 0.6221, 0.5331, 0.3314, 0.5347, 0.3149, 0.8706, 0.2903, 0.8517, 0.4173, 0.898, 0.3643, 0.8911, 0.5983, 0.7868, 0.5983, 0.7868, 0.9206, 0.5131, 0.5983, 0.7868, 0.0, 0.0, 0.9206, 0.5131, 0.0, 0.0, 0.884, 0.5062, 0.8657, 0.5074, 0.0, 0.0, 0.2857, 0.5668, 0.2759, 0.5906, 0.2363, 0.5546, 0.2363, 0.5331, 0.5983, 0.5331, 0.5983, 0.544, 0.5488, 0.5666, 0.5269, 0.5445, 0.5033, 0.5347, 0.3312, 0.5348, 0.3076, 0.5446, 0.9206, 0.5043, 0.0, 0.0, 0.5983, 0.7868, 0.884, 0.5131, 0.884, 0.5112, 0.9023, 0.5122, 0.9023, 0.5131, 0.6221, 0.5331, 0.2125, 0.5666, 0.3077, 0.5445, 0.3314, 0.5347, 0.6221, 0.5331, 0.2363, 0.5546, 0.2759, 0.5906, 0.2363, 0.7868, 0.2363, 0.7868, 0.2759, 0.5906, 0.0, 0.0, 0.7925, 0.5043, 0.8108, 0.5043, 0.8108, 0.5062, 0.7925, 0.5052, 0.8108, 0.5112, 0.8291, 0.51, 0.8291, 0.5131, 0.8108, 0.5131, 0.771, 0.5043, 0.771, 0.5043, 0.7742, 0.5043, 0.7742, 0.5044])
_uv.active_render = True
_uv = me_shell_001.uv_layers.new(name='UVMap2')
_uv.uv.foreach_set('vector', [0.9809, 0.2017, 0.9104, 0.2441, 0.8513, 0.2708, 0.9661, 0.2017, 0.9809, 0.2017, 0.0, 0.0, 0.0, 0.0, 0.0, 0.0, 0.0, 0.0, 0.4815, 0.4523, 0.4815, 0.4523, 0.4827, 0.452, 0.4827, 0.452, 0.4828, 0.4518, 0.6561, 0.397, 0.7267, 0.3546, 0.7034, 0.3774, 0.671, 0.397, 0.4827, 0.452, 0.4828, 0.4518, 0.4815, 0.4523, 0.4815, 0.4523, 0.4827, 0.452, 0.5835, 0.3982, 0.5936, 0.3996, 0.0, 0.0, 0.0, 0.0, 0.407, 0.7489, 0.4142, 0.7641, 0.0, 0.0, 0.0, 0.0, 0.4162, 0.7657, 0.0, 0.0, 0.0, 0.0, 0.0, 0.0, 0.0, 0.0, 0.0, 0.0, 0.0, 0.0, 0.0, 0.0, 0.0, 0.0, 0.4815, 0.4523, 0.4813, 0.4375, 0.5968, 0.397, 0.6117, 0.397, 0.6265, 0.397, 0.6413, 0.397, 0.6561, 0.397, 0.671, 0.397, 0.4136, 0.7657, 0.7889, 0.2993, 0.8216, 0.2708, 0.0, 0.0, 0.0, 0.0, 0.4815, 0.4523, 0.4828, 0.4518, 0.4928, 0.4346, 0.0, 0.0, 0.0, 0.0, 0.582, 0.4089, 0.5852, 0.4063, 0.5954, 0.4077, 0.0, 0.0, 0.0, 0.0, 0.5835, 0.3982, 0.5936, 0.3996, 0.0, 0.0, 0.0, 0.0, 0.6104, 0.4094, 0.0, 0.0, 0.0, 0.0, 0.5853, 0.4118, 0.0, 0.0, 0.4805, 0.6148, 0.4728, 0.6151, 0.0, 0.0, 0.9513, 0.2017, 0.6906, 0.4321, 0.9809, 0.2017, 0.9661, 0.2017, 0.7562, 0.3279, 0.0, 0.0, 0.0, 0.0, 0.7889, 0.2993, 0.0, 0.0, 0.0, 0.0, 0.0, 0.0, 0.6117, 0.4089, 0.6104, 0.4094, 0.4812, 0.6132, 0.4805, 0.6148, 0.4728, 0.6151, 0.481, 0.5984, 0.481, 0.5984, 0.4812, 0.6132, 0.3987, 0.7657, 0.407, 0.7489, 0.4142, 0.7641, 0.4136, 0.7657, 0.0, 0.0, 0.0, 0.0, 0.4813, 0.6159, 0.4805, 0.6148, 0.6143, 0.4089, 0.6143, 0.4089, 0.6117, 0.4089, 0.6104, 0.4094, 0.6143, 0.4089, 0.03752, 0.1773, 0.03752, 0.1773, 0.6143, 0.4089, 0.5522, 0.1932, 0.5494, 0.1773, 0.5494, 0.1773, 0.5522, 0.1932, 0.5494, 0.1773, 0.5522, 0.1932, 0.5522, 0.1932, 0.5494, 0.1773, 0.0, 0.0, 0.0, 0.0, 0.0, 0.0, 0.8513, 0.2708, 0.7889, 0.2993, 0.9957, 0.2017, 0.9633, 0.2212, 0.9104, 0.2441, 0.0, 0.0, 0.0, 0.0, 0.0, 0.0, 0.6104, 0.4094, 0.6117, 0.4089, 0.6117, 0.4089, 0.5968, 0.4089, 0.5853, 0.4118, 0.0, 0.0, 0.0, 0.0, 0.0, 0.0, 0.0, 0.0, 0.5522, 0.1932, 0.4815, 0.4549, 0.4815, 0.4549, 0.5522, 0.1932, 0.0, 0.0, 0.0, 0.0, 0.0, 0.0, 0.0, 0.0, 0.8511, 0.2441, 0.9216, 0.2017, 0.9364, 0.2017, 0.8216, 0.2708, 0.0, 0.0, 0.0, 0.0, 0.0, 0.0, 0.0, 0.0, 0.0, 0.0, 0.0, 0.0, 0.0, 0.0, 0.0, 0.0, 0.4815, 0.4549, 0.5522, 0.1932, 0.5522, 0.1932, 0.4815, 0.4549, 0.4928, 0.4346, 0.4813, 0.4375, 0.4815, 0.4523, 0.4815, 0.4523, 0.4828, 0.4518, 0.0, 0.0, 0.7265, 0.3279, 0.7889, 0.2993, 0.0, 0.0, 0.9104, 0.2441, 0.9809, 0.2017, 0.9957, 0.2017, 0.9633, 0.2212, 0.6143, 0.4089, 0.003906, 0.1741, 0.003906, 0.1741, 0.6143, 0.4089, 0.4885, 0.4279, 0.4984, 0.2697, 0.488, 0.233, 0.4536, 0.2031, 0.4159, 0.1926, 0.003906, 0.2306, 0.4885, 0.4279, 0.1558, 0.2366, 0.4984, 0.2698, 0.4885, 0.4279, 0.4885, 0.4279, 0.4885, 0.4279, 0.4984, 0.2698, 0.1625, 0.2886, 0.4984, 0.2698, 0.1558, 0.2366, 0.003906, 0.2306, 0.4811, 0.6048, 0.4812, 0.6132, 0.481, 0.5984, 0.9809, 0.2017, 0.5389, 0.5525, 0.4885, 0.4279, 0.4815, 0.4523, 0.0, 0.0, 0.4885, 0.4279, 0.4815, 0.4523, 0.4885, 0.4279, 0.5968, 0.4089, 0.6117, 0.4089, 0.0, 0.0, 0.0, 0.0, 0.0, 0.0, 0.0, 0.0, 0.582, 0.4089, 0.003906, 0.2306, 0.003906, 0.2306, 0.4159, 0.1926, 0.4163, 0.1927, 0.1545, 0.238, 0.1625, 0.2886, 0.4815, 0.4549, 0.0, 0.0, 0.4984, 0.2697, 0.488, 0.233, 0.5522, 0.1932, 0.6561, 0.397, 0.3987, 0.7657, 0.4136, 0.7657, 0.4162, 0.7657, 0.0, 0.0, 0.0, 0.0, 0.0, 0.0, 0.0, 0.0, 0.0, 0.0, 0.0, 0.0, 0.0, 0.0, 0.0, 0.0, 0.0, 0.0, 0.4815, 0.4523, 0.4813, 0.4375, 0.5968, 0.397, 0.6117, 0.397, 0.6265, 0.397, 0.6413, 0.397, 0.4812, 0.6132, 0.5464, 0.3796, 0.4813, 0.6159, 0.4812, 0.6132, 0.03752, 0.1773, 0.6143, 0.4089, 0.6143, 0.4089, 0.03752, 0.1773, 0.0, 0.0, 0.0, 0.0, 0.7562, 0.3279, 0.7267, 0.3546, 0.4162, 0.7657, 0.4162, 0.7657, 0.4136, 0.7657, 0.4142, 0.7641, 0.6674, 0.3546, 0.7265, 0.3279, 0.0, 0.0, 0.0, 0.0, 0.5494, 0.1773, 0.5494, 0.1773, 0.5494, 0.1773, 0.5494, 0.1773, 0.5494, 0.1773, 0.03752, 0.2274, 0.0, 0.0, 0.0, 0.0, 0.0, 0.0, 0.5494, 0.2274, 0.5494, 0.2274, 0.5494, 0.1773, 0.582, 0.4089, 0.0, 0.0, 0.0, 0.0, 0.0, 0.0, 0.74, 0.3755, 0.5572, 0.5209, 0.5271, 0.542, 0.0, 0.0, 0.0, 0.0, 0.0, 0.0, 0.0, 0.0, 0.0, 0.0, 0.0, 0.0, 0.0, 0.0, 0.0, 0.0, 0.0, 0.0, 0.6117, 0.4089, 0.6143, 0.4089, 0.03752, 0.1773, 0.5494, 0.2274, 0.4813, 0.6159, 0.4812, 0.6132, 0.481, 0.5984, 0.9809, 0.2017, 0.9661, 0.2017, 0.9513, 0.2017, 0.9364, 0.2017, 0.7562, 0.3279, 0.6413, 0.397, 0.6265, 0.397, 0.7889, 0.2993, 0.9513, 0.2017, 0.7889, 0.2993, 0.8216, 0.2708, 0.0, 0.0, 0.0, 0.0, 0.7562, 0.3279, 0.7267, 0.3546, 0.6561, 0.397, 0.6413, 0.397, 0.5464, 0.3796, 0.5616, 0.3178, 0.003905, 0.174, 0.5693, 0.2867, 0.0, 0.0, 0.0, 0.0, 0.0, 0.0, 0.8216, 0.2708, 0.8511, 0.2441, 0.7889, 0.2993, 0.6265, 0.397, 0.6117, 0.397, 0.7265, 0.3279, 0.0, 0.0, 0.0, 0.0, 0.0, 0.0, 0.0, 0.0, 0.6906, 0.4321, 0.582, 0.4089, 0.5968, 0.4089, 0.6117, 0.4089, 0.4813, 0.6159, 0.5464, 0.3796, 0.5693, 0.2867, 0.481, 0.5984, 0.4812, 0.6132, 0.4812, 0.6132, 0.8513, 0.2708, 0.7889, 0.2993, 0.0, 0.0, 0.0, 0.0, 0.6143, 0.4089, 0.2348, 0.2591, 0.6143, 0.4089, 0.1392, 0.2239, 0.2348, 0.2591, 0.6143, 0.4089, 0.003906, 0.1741, 0.01064, 0.1765, 0.0503, 0.1911, 0.6906, 0.4321, 0.5389, 0.5525, 0.9809, 0.2017, 0.0, 0.0, 0.0, 0.0, 0.0, 0.0, 0.4813, 0.6159, 0.4805, 0.6148, 0.01064, 0.1765, 0.003906, 0.1741, 0.0, 0.0, 0.9809, 0.2017, 0.6906, 0.4321, 0.9513, 0.2017, 0.9661, 0.2017, 0.6143, 0.4089, 0.6143, 0.4089, 0.6117, 0.4089, 0.6143, 0.4089, 0.0, 0.0, 0.6117, 0.4089, 0.0, 0.0, 0.6674, 0.3546, 0.7265, 0.3279, 0.0, 0.0, 0.1625, 0.2886, 0.1987, 0.3501, 0.07697, 0.2755, 0.03752, 0.2274, 0.5494, 0.1773, 0.5522, 0.1932, 0.488, 0.233, 0.4536, 0.2031, 0.4159, 0.1926, 0.1738, 0.217, 0.1545, 0.238, 0.4815, 0.4523, 0.0, 0.0, 0.4815, 0.4549, 0.582, 0.4089, 0.5852, 0.4063, 0.5954, 0.4077, 0.5968, 0.4089, 0.003905, 0.174, 0.5616, 0.3178, 0.0, 0.0, 0.0, 0.0, 0.003906, 0.1741, 0.07697, 0.2755, 0.1987, 0.3501, 0.4162, 0.7657, 0.4162, 0.7657, 0.1987, 0.3501, 0.0, 0.0, 0.671, 0.397, 0.6561, 0.397, 0.7267, 0.3546, 0.7034, 0.3774, 0.9104, 0.2441, 0.8513, 0.2708, 0.9661, 0.2017, 0.9809, 0.2017, 0.4162, 0.7657, 0.4162, 0.7657, 0.4136, 0.7657, 0.4142, 0.7641])
me_shell_001.use_remesh_fix_poles = True
me_shell_001.use_remesh_preserve_attributes = False
me_shell_001.update()
me_shell_001.normals_split_custom_set([tuple(v) for v in zip(*[iter([0.5, 0.866, 5.165e-06, 0.4491, 0.8935, -9.388e-07, 0.1973, 0.9803, 2.253e-05, 0.2588, 0.9659, 1.055e-06, 0.5, 0.866, 1.059e-06, -1.022e-07, 1.382e-06, 1.0, -1.022e-07, 1.382e-06, 1.0, -1.022e-07, 1.382e-06, 1.0, -1.022e-07, 1.382e-06, 1.0, -0.1305, 0.3794, -0.916, 1e-06, 0.5, -0.866, 1.009e-06, 0.3827, -0.9239, 1.009e-06, 0.3827, -0.9239, 7.369e-06, 0.5309, -0.8474, 1.565e-07, 0.866, 0.5, -1.449e-05, 0.8935, 0.449, -5.22e-06, 0.7409, 0.6716, 1.672e-07, 0.7071, 0.7071, -0.9239, 0.3827, -5.044e-07, -0.8474, 0.5309, 2.031e-05, -0.916, 0.3794, 0.1305, -0.866, 0.5, -5.001e-07, -0.9239, 0.3827, -5.044e-07, -2.507e-06, 0.7409, -0.6716, -8.183e-06, 0.8935, -0.449, 8.287e-07, 0.7934, -0.6088, 8.287e-07, 0.7934, -0.6088, -7.674e-07, 0.7409, 0.6716, -2.712e-05, 0.531, 0.8474, -2.236e-07, 0.6088, 0.7934, -2.236e-07, 0.6088, 0.7934, 1.0, -2.113e-06, -8.158e-09, 1.0, -2.113e-06, -8.158e-09, 1.0, -2.113e-06, -8.158e-09, 1.0, -2.113e-06, -8.158e-09, 1.0, -2.113e-06, -8.158e-09, 1.0, -2.113e-06, -8.158e-09, 1.0, -2.113e-06, -8.158e-09, 1.0, -2.113e-06, -8.158e-09, 1.0, -2.113e-06, -8.158e-09, 1.0, -2.113e-06, -8.158e-09, 1.0, -2.113e-06, -8.158e-09, 1.0, -2.113e-06, -8.158e-09, 1.0, -2.113e-06, -8.158e-09, 1.0, -2.113e-06, -8.158e-09, 1.0, -2.113e-06, -8.158e-09, 1.0, -2.113e-06, -8.158e-09, 1.0, -2.113e-06, -8.158e-09, 1.0, -2.113e-06, -8.158e-09, 1.691e-06, 1.0, 1.965e-05, 3.561e-06, 0.9803, -0.1973, -8.734e-07, 0.9914, -0.1305, -8.734e-07, 0.9914, -0.1305, -5.073e-06, 0.5, -0.866, -2.597e-06, 0.531, -0.8474, -1.098e-06, 0.7409, -0.6716, 1.006e-06, 0.6088, -0.7934, 1.006e-06, 0.6088, -0.7934, -0.5, 0.866, 6.822e-06, -0.449, 0.8935, -1.343e-05, -0.6716, 0.7409, 4.976e-07, -0.6088, 0.7934, 5.393e-07, -0.6088, 0.7934, 5.393e-07, -0.6716, 0.7409, 3.174e-06, -0.449, 0.8935, 9.065e-06, -0.6088, 0.7934, -9.75e-08, -0.6088, 0.7934, -9.75e-08, -9.386e-06, 0.531, -0.8474, -1.275e-07, 0.6088, -0.7934, -1.275e-07, 0.6088, -0.7934, -7.153e-07, 0.7409, -0.6716, -4.942e-07, 0.6088, 0.7934, 3.278e-06, 0.531, 0.8474, 1.263e-06, 0.7409, 0.6716, -4.942e-07, 0.6088, 0.7934, 0.0, -2.861e-07, 1.0, 0.0, -2.861e-07, 1.0, 0.0, -2.861e-07, 1.0, 0.0, -2.861e-07, 1.0, 0.1973, 0.9803, 9.894e-06, 0.1305, 0.9914, 4.076e-07, 0.1305, 0.9914, 4.076e-07, -2.137e-05, 1.0, 2.302e-06, -0.9239, 0.3827, 2.637e-07, -0.9239, 0.3827, 2.637e-07, -0.9239, 0.3827, 2.637e-07, -0.866, 0.5, 4.995e-06, -0.8474, 0.5309, -1.102e-05, 0.866, 0.5, 6.15e-06, 0.8474, 0.531, -3.941e-06, 0.6716, 0.7409, -7.785e-07, 0.7866, 0.6036, -0.1305, 0.7071, 0.7071, 2.42e-08, 0.866, 0.5, 1.502e-07, 0.7071, 0.7071, 1.125e-07, 0.6716, 0.7409, 0.0, 0.8474, 0.531, -9.247e-06, 0.866, 0.5, 2.303e-07, -2.522e-07, 0.3827, 0.9239, -2.522e-07, 0.3827, 0.9239, -2.522e-07, 0.3827, 0.9239, 1.882e-05, 0.5309, 0.8474, -4.403e-08, 0.3827, -0.9239, -4.403e-08, 0.3827, -0.9239, -3.433e-08, 0.5, -0.866, 1.163e-05, 0.5309, -0.8474, 5.112e-08, 2.437e-14, -1.0, 5.112e-08, 2.437e-14, -1.0, 5.112e-08, 2.437e-14, -1.0, 5.112e-08, 2.437e-14, -1.0, 1.0, 0.0, 3.439e-07, 1.0, 0.0, 3.439e-07, 1.0, 0.0, 3.439e-07, 1.0, 0.0, 3.439e-07, 5.214e-07, 0.0, -1.0, 5.214e-07, 0.0, -1.0, 5.214e-07, 0.0, -1.0, 5.214e-07, 0.0, -1.0, 0.1305, 0.9914, 1.153e-06, 0.1305, 0.9914, 1.153e-06, 0.1305, 0.9914, 1.153e-06, 0.1973, 0.9803, 4.433e-06, -2.062e-05, 1.0, 4.788e-06, 0.7071, 0.7071, 3.403e-06, 0.6716, 0.7409, -3.785e-06, 0.449, 0.8935, 2.273e-05, 0.6088, 0.7934, 2.498e-07, 0.6088, 0.7934, 2.498e-07, 0.6088, 0.7934, 2.498e-07, -0.8474, 0.531, 3.897e-06, -0.7866, 0.6036, -0.1305, -0.866, 0.5, 3.674e-07, -0.7071, 0.7071, 3.52e-07, -0.6716, 0.7409, 6.855e-07, -5.028e-07, 1.743e-07, 1.0, -5.028e-07, 1.743e-07, 1.0, -5.028e-07, 1.743e-07, 1.0, -5.028e-07, 1.743e-07, 1.0, 5.875e-07, 3.333e-07, -1.0, 5.875e-07, 3.333e-07, -1.0, 5.875e-07, 3.333e-07, -1.0, 5.875e-07, 3.333e-07, -1.0, -4.51e-07, 0.0, 1.0, -4.51e-07, 0.0, 1.0, -4.51e-07, 0.0, 1.0, -4.51e-07, 0.0, 1.0, -5.187e-06, 0.8935, -0.4491, -2.175e-07, 0.866, -0.5, -2.132e-07, 0.9659, -0.2588, -1.622e-05, 0.9803, -0.1973, 1.0, 2.425e-06, 1.918e-12, 1.0, 2.425e-06, 1.918e-12, 1.0, 2.425e-06, 1.918e-12, 1.0, 2.425e-06, 1.918e-12, 1.0, 0.0, 0.0, 1.0, 0.0, 0.0, 1.0, 0.0, 0.0, 1.0, 0.0, 0.0, 1.0, 3.845e-07, 3.439e-07, 1.0, 3.845e-07, 3.439e-07, 1.0, 3.845e-07, 3.439e-07, 1.0, 3.845e-07, 3.439e-07, -0.6716, 0.7409, 1.752e-06, -0.7071, 0.7071, -1.764e-07, -0.866, 0.5, -2.519e-05, -0.866, 0.5, 2.119e-05, -0.8474, 0.531, 2.381e-05, -0.1305, 0.9914, 2.513e-07, -0.1973, 0.9803, 2.399e-06, 2.059e-05, 1.0, -4.834e-06, -0.1305, 0.9914, 2.513e-07, 8.092e-06, 0.8935, 0.449, -7.085e-07, 0.866, 0.5, -6.975e-07, 0.7071, 0.7071, -2.902e-06, 0.7409, 0.6716, -1.0, -3.169e-07, -2.194e-13, -1.0, -3.169e-07, -2.194e-13, -1.0, -3.169e-07, -2.194e-13, -1.0, -3.169e-07, -2.194e-13, 1.101e-06, -1.835e-07, -1.0, 1.101e-06, -1.835e-07, -1.0, 1.101e-06, -1.835e-07, -1.0, 1.101e-06, -1.835e-07, -1.0, 1.101e-06, -1.835e-07, -1.0, 1.101e-06, -1.835e-07, -1.0, 1.101e-06, -1.835e-07, -1.0, -1.269e-06, 3.333e-07, -1.0, -1.269e-06, 3.333e-07, -1.0, -1.269e-06, 3.333e-07, -1.0, 1.567e-06, -1.36e-07, -1.0, 1.567e-06, -1.36e-07, -1.0, 1.567e-06, -1.36e-07, -1.0, -3.941e-07, 0.0, -1.0, -3.941e-07, 0.0, -1.0, -3.941e-07, 0.0, -1.0, -3.941e-07, 0.0, -1.0, -2.11e-06, 0.0, 1.0, -2.11e-06, 0.0, 1.0, -2.11e-06, 0.0, 1.0, -2.11e-06, 0.0, 1.0, -2.11e-06, 0.0, 1.0, 1.352e-06, 0.0, -1.0, 1.352e-06, 0.0, -1.0, 1.352e-06, 0.0, -1.0, 0.0, 0.0, -1.0, 0.0, 0.0, -1.0, 0.0, 0.0, -1.0, -1.0, -2.846e-07, -9.356e-08, -1.0, -2.846e-07, -9.356e-08, -1.0, -2.846e-07, -9.356e-08, -1.0, -2.846e-07, -9.356e-08, -1.0, -2.846e-07, -9.356e-08, -1.0, -2.846e-07, -9.356e-08, -1.0, -2.846e-07, -9.356e-08, -4.148e-07, 1.956e-06, -1.0, -4.148e-07, 1.956e-06, -1.0, -4.148e-07, 1.956e-06, -1.0, -4.148e-07, 1.956e-06, -1.0, -4.148e-07, 1.956e-06, -1.0, -4.148e-07, 1.956e-06, -1.0, 1.0, 6.363e-07, -3.124e-07, 1.0, 6.363e-07, -3.124e-07, 1.0, 6.363e-07, -3.124e-07, 1.0, 6.363e-07, -3.124e-07, 1.0, 6.363e-07, -3.124e-07, 9.749e-08, -2.723e-07, -1.0, 9.749e-08, -2.723e-07, -1.0, 9.749e-08, -2.723e-07, -1.0, 9.749e-08, -2.723e-07, -1.0, 9.749e-08, -2.723e-07, -1.0, 9.749e-08, -2.723e-07, -1.0, 9.749e-08, -2.723e-07, -1.0, 9.749e-08, -2.723e-07, -1.0, 9.749e-08, -2.723e-07, -1.0, 9.749e-08, -2.723e-07, -1.0, 9.749e-08, -2.723e-07, -1.0, 9.749e-08, -2.723e-07, -1.0, 9.749e-08, -2.723e-07, -1.0, 9.749e-08, -2.723e-07, -1.0, 9.749e-08, -2.723e-07, -1.0, 9.749e-08, -2.723e-07, -1.0, 9.749e-08, -2.723e-07, -1.0, 9.749e-08, -2.723e-07, -1.0, 9.749e-08, -2.723e-07, -1.0, -2.166e-06, 2.414e-07, 1.0, -2.166e-06, 2.414e-07, 1.0, -2.166e-06, 2.414e-07, 1.0, -2.166e-06, 2.414e-07, 1.0, -1.0, -3.272e-07, -3.439e-07, -1.0, -3.272e-07, -3.439e-07, -1.0, -3.272e-07, -3.439e-07, -1.0, -3.272e-07, -3.439e-07, -4.214e-08, 0.9239, 0.3827, -4.214e-08, 0.9239, 0.3827, -1.663e-05, 0.9803, 0.1973, -1.313e-07, 0.8935, 0.4491, 0.9239, 0.3827, 1.796e-07, 0.9239, 0.3827, 1.796e-07, 0.866, 0.5, -1.291e-06, 0.8474, 0.5309, 1.161e-05, -1.397e-06, 0.8935, -0.4491, 2.272e-05, 0.9803, -0.1973, 4.477e-07, 0.9239, -0.3827, 4.477e-07, 0.9239, -0.3827, 5.955e-07, -1.0, -4.559e-07, 5.955e-07, -1.0, -4.559e-07, 5.955e-07, -1.0, -4.559e-07, 5.955e-07, -1.0, -4.559e-07, 5.955e-07, -1.0, -4.559e-07, 5.955e-07, -1.0, -4.559e-07, 5.955e-07, -1.0, -4.559e-07, 5.955e-07, -1.0, -4.559e-07, 5.955e-07, -1.0, -4.559e-07, 5.955e-07, -1.0, -4.559e-07, 5.955e-07, -1.0, -4.559e-07, 5.955e-07, -1.0, -4.559e-07, -1.0, -2.336e-07, -5.804e-08, -1.0, -2.336e-07, -5.804e-08, -1.0, -2.336e-07, -5.804e-08, -1.0, -2.336e-07, -5.804e-08, -1.0, -2.336e-07, -5.804e-08, -1.0, -2.336e-07, -5.804e-08, -1.0, -2.336e-07, -5.804e-08, -1.0, -2.336e-07, -5.804e-08, -1.0, -2.336e-07, -5.804e-08, -1.0, -2.336e-07, -5.804e-08, -1.0, -2.336e-07, -5.804e-08, -1.0, -2.336e-07, -5.804e-08, -1.0, -2.336e-07, -5.804e-08, -1.0, -2.336e-07, -5.804e-08, -1.0, -2.336e-07, -5.804e-08, -1.0, -2.336e-07, -5.804e-08, -1.0, -2.336e-07, -5.804e-08, -1.0, -2.336e-07, -5.804e-08, -1.0, -2.336e-07, -5.804e-08, -1.0, -2.336e-07, -5.804e-08, -1.0, -2.336e-07, -5.804e-08, -1.0, -2.336e-07, -5.804e-08, -1.0, -2.336e-07, -5.804e-08, -1.0, -2.336e-07, -5.804e-08, -1.0, -2.336e-07, -5.804e-08, -1.0, -2.336e-07, -5.804e-08, -1.0, -2.336e-07, -5.804e-08, -4.106e-07, 0.9803, 0.1973, -3.539e-07, 0.9659, 0.2588, -3.562e-07, 1.0, -2.022e-05, -1.505e-06, 1.0, -2.015e-05, 2.037e-05, 1.0, 7.4e-06, 2.03e-05, 1.0, -3.427e-07, -0.1973, 0.9803, -3.846e-06, -0.1305, 0.9914, 1.016e-06, -0.1305, 0.9914, 1.016e-06, 0.1973, 0.9803, -1.434e-05, 0.4491, 0.8935, 1.702e-07, 0.5, 0.866, 3.551e-07, 0.2588, 0.9659, 3.597e-07, 0.0, 0.0, 1.0, 0.0, 0.0, 1.0, 0.0, 0.0, 1.0, 0.0, 0.0, 1.0, -0.3827, 0.9239, 7.901e-07, -0.3827, 0.9239, 7.901e-07, -0.3827, 0.9239, 7.901e-07, -0.1973, 0.9803, 1.553e-05, -0.4491, 0.8935, 9.575e-07, 4.362e-06, 1.0, 2.141e-05, -2.897e-08, 1.0, 2.129e-05, -4.118e-08, 0.9659, -0.2588, -1.885e-06, 0.9803, -0.1973, -4.053e-07, -5.891e-08, 1.0, -4.053e-07, -5.891e-08, 1.0, -4.053e-07, -5.891e-08, 1.0, -4.053e-07, -5.891e-08, 1.0, -4.053e-07, -5.891e-08, 1.0, -4.053e-07, -5.891e-08, 1.0, -4.053e-07, -5.891e-08, 1.0, -4.053e-07, -5.891e-08, 1.0, 9.929e-07, 1.162e-07, 1.0, 9.929e-07, 1.162e-07, 1.0, 9.929e-07, 1.162e-07, 1.0, 5.107e-07, 6.058e-08, 1.0, 5.107e-07, 6.058e-08, 1.0, 5.107e-07, 6.058e-08, 1.0, -4.217e-06, 0.9803, 0.1973, -4.961e-06, 1.0, -1.93e-05, -1.031e-06, 0.9914, 0.1305, -1.031e-06, 0.9914, 0.1305, -7.833e-06, 1.415e-07, 1.0, -7.833e-06, 1.415e-07, 1.0, -7.833e-06, 1.415e-07, 1.0, -1.116e-06, 1.027e-06, 1.0, -1.116e-06, 1.027e-06, 1.0, -1.116e-06, 1.027e-06, 1.0, -1.116e-06, 1.027e-06, 1.0, -1.116e-06, 1.027e-06, 1.0, -1.116e-06, 1.027e-06, 1.0, 0.0, 0.0, 1.0, 0.0, 0.0, 1.0, 0.0, 0.0, 1.0, 0.9239, 0.3827, 2.733e-07, 0.9239, 0.3827, 2.733e-07, 0.9239, 0.3827, 2.733e-07, 0.9239, 0.3827, 2.733e-07, 0.8474, 0.5309, -1.855e-05, -3.209e-07, -7.005e-06, 1.0, -3.209e-07, -7.005e-06, 1.0, -3.209e-07, -7.005e-06, 1.0, 9.722e-08, 3.52e-07, 1.0, 9.722e-08, 3.52e-07, 1.0, 9.722e-08, 3.52e-07, 1.0, 9.722e-08, 3.52e-07, 1.0, -6.521e-06, -3.048e-05, 1.0, -6.521e-06, -3.048e-05, 1.0, -6.521e-06, -3.048e-05, 1.0, 2.866e-07, 0.0, 1.0, 2.866e-07, 0.0, 1.0, 2.866e-07, 0.0, 1.0, -0.3827, 0.9239, 1.678e-07, -0.4491, 0.8935, -3.546e-06, -0.1973, 0.9803, -2.092e-05, -0.3827, 0.9239, 1.678e-07, 1.0, 6.506e-07, 0.0, 1.0, 6.506e-07, 0.0, 1.0, 6.506e-07, 0.0, 1.0, 6.506e-07, 0.0, 1.0, 6.506e-07, 0.0, 1.0, 6.506e-07, 0.0, 1.0, 6.506e-07, 0.0, 1.0, 6.506e-07, 0.0, 1.0, 6.506e-07, 0.0, 1.0, 6.506e-07, 0.0, 1.0, 6.506e-07, 0.0, 1.0, 9.631e-06, 0.0, 1.0, 9.631e-06, 0.0, 1.0, 9.631e-06, 0.0, -4.057e-07, 0.866, -0.5, 1.339e-05, 0.8935, -0.449, -2.241e-07, 0.7409, -0.6716, -2.831e-07, 0.7071, -0.7071, 3.388e-07, -1.518e-06, 1.0, 3.388e-07, -1.518e-06, 1.0, 3.388e-07, -1.518e-06, 1.0, 3.388e-07, -1.518e-06, 1.0, 3.388e-07, -1.518e-06, 1.0, 1.0, 2.655e-06, 2.319e-06, 1.0, 2.655e-06, 2.319e-06, 1.0, 2.655e-06, 2.319e-06, 1.0, 6.239e-07, 1.235e-05, 1.0, 6.239e-07, 1.235e-05, 1.0, 6.239e-07, 1.235e-05, 0.7071, 0.7071, 2.084e-07, 0.5, 0.866, 2.108e-07, 0.449, 0.8935, 1.432e-05, 0.6716, 0.7409, 5.81e-06, -4.184e-06, 0.8935, 0.4491, -2.337e-05, 0.9803, 0.1973, -9.296e-07, 0.9659, 0.2588, -9.354e-07, 0.866, 0.5, -3.611e-08, 0.3827, 0.9239, -3.611e-08, 0.3827, 0.9239, -3.093e-05, 0.5, 0.866, -1.146e-05, 0.5309, 0.8474])] * 3)])

# ---- objects
ob_light = bpy.data.objects.new('Light', light_light)
ob_camera = bpy.data.objects.new('Camera', cam_camera)
ob_freeiva = bpy.data.objects.new('FreeIva', None)
ob_shell = bpy.data.objects.new('shell', me_shell)
ob_shellcollider = bpy.data.objects.new('shellCollider', me_shell_001)

# ---- transforms, parenting, visibility, modifiers, constraints
ob_light.location = (4.076, 1.005, 5.904)
ob_light.rotation_euler = (0.6503, 0.05522, 1.866)
ob_light.lock_rotations_4d = False
ob_light.empty_display_type = 'ARROWS'
ob_light.color = (0.0, 0.0, 0.0, 0.0)
ob_light.lineart.crease_threshold = 0.0
ob_camera.location = (7.359, -6.926, 4.958)
ob_camera.rotation_euler = (1.109, 0.0, 0.8149)
ob_camera.lock_rotations_4d = False
ob_camera.empty_display_type = 'ARROWS'
ob_camera.color = (0.0, 0.0, 0.0, 0.0)
ob_camera.display_type = 'WIRE'
ob_camera.lineart.crease_threshold = 0.0
ob_freeiva.location = (0.0, 0.0, 0.0)
ob_freeiva.rotation_mode = 'QUATERNION'
ob_freeiva.rotation_quaternion = (1.0, 0.0, 0.0, 0.0)
ob_shell.parent = ob_freeiva
ob_shell.location = (0.0, 0.0, 0.0)
ob_shell.rotation_mode = 'QUATERNION'
ob_shell.rotation_quaternion = (1.0, 0.0, 0.0, 0.0)
ob_shellcollider.parent = ob_freeiva
ob_shellcollider.location = (0.0, 0.0, 0.0)
ob_shellcollider.rotation_mode = 'QUATERNION'
ob_shellcollider.rotation_quaternion = (1.0, 0.0, 0.0, 0.0)

# ---- collection membership
col_collection.objects.link(ob_light)
col_collection.objects.link(ob_camera)
col_collection.objects.link(ob_freeiva)
col_collection.objects.link(ob_shell)
col_collection.objects.link(ob_shellcollider)

# ---- scene / render settings (as saved in the file)
scene.camera = ob_camera
scene.frame_start = 1; scene.frame_end = 250; scene.frame_set(1)
scene.render.engine = 'BLENDER_EEVEE_NEXT'
scene.cycles.sampling_pattern = 'TABULATED_SOBOL'
scene.cycles.use_light_tree = False
scene.view_settings.view_transform = 'Filmic'
bpy.context.view_layer.update()
